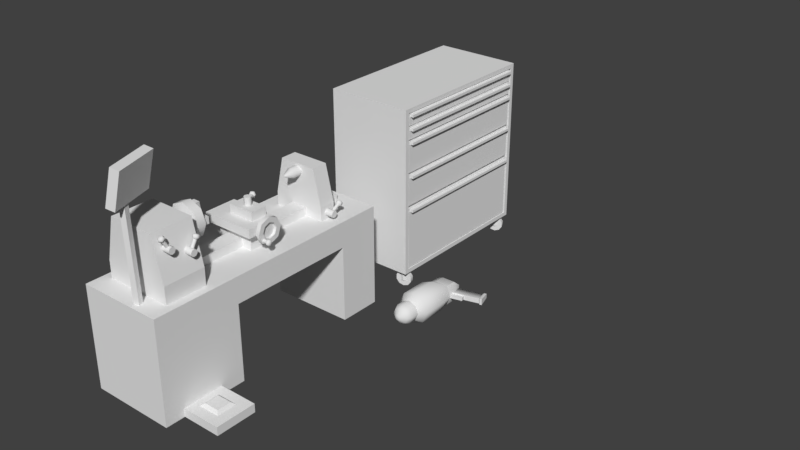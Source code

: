 # Source: Lathe.blend  (saved by Blender 2.77.0; exported with 4.5.12 LTS)
import bpy
from mathutils import Matrix  # noqa: F401  (used for matrix-valued properties, if any)

bpy.ops.wm.read_factory_settings(use_empty=True)
scene = bpy.context.scene
scene.name = 'Scene'

# ---- collections
col_collection_1 = bpy.data.collections.new('Collection 1'); scene.collection.children.link(col_collection_1)

# ---- materials (node trees are filled in below, after node groups)
mat_material = bpy.data.materials.new('Material')
mat_material.alpha_threshold = 0.0
mat_material.use_transparent_shadow = False
mat_material.roughness = 0.5
mat_material.line_color = (0.0, 0.0, 0.0, 1.0)

# ---- material node trees

# ---- world
world_world = bpy.data.worlds.new('World'); scene.world = world_world
world_world.color = (0.05088, 0.05088, 0.05088)
world_world.use_sun_shadow = False
world_world.sun_shadow_jitter_overblur = 0.0
world_world.cycles.sampling_method = 'MANUAL'

# ---- meshes
me_cube_001 = bpy.data.meshes.new('Cube.001')
me_cube_001.from_pydata([(-0.75, -1.0, -1.0), (-0.75, -1.0, 1.0), (-0.75, 1.0, -1.0), (-0.75, 1.0, 1.0), (1.0, -1.0, -1.0), (1.0, -1.0, 1.0), (1.0, 1.0, -1.0), (1.0, 1.0, 1.0), (1.0, 0.95, 0.95), (1.0, 0.95, -0.95), (1.0, -0.95, 0.95), (1.0, -0.95, -0.95), (0.9167, 0.95, 0.95), (0.9167, 0.95, -0.95), (0.9167, -0.95, 0.95), (0.9167, -0.95, -0.95), (0.9167, 0.931, -0.1976), (0.9167, 0.931, -0.9424), (0.9167, -0.931, -0.1976), (0.9167, -0.931, -0.9424), (0.9833, 0.931, -0.1976), (0.9833, 0.931, -0.9424), (0.9833, -0.931, -0.1976), (0.9833, -0.931, -0.9424), (0.9833, 0.9124, -0.2076), (0.9833, -0.9124, -0.2076), (1.05, 0.9124, -0.2076), (1.05, -0.9124, -0.2076), (0.9833, 0.9124, -0.2376), (0.9833, -0.9124, -0.2376), (1.05, 0.9124, -0.2376), (1.05, -0.9124, -0.2376), (0.9167, 0.931, 0.2162), (0.9167, 0.931, -0.1562), (0.9167, -0.931, 0.2162), (0.9167, -0.931, -0.1562), (0.9833, 0.931, 0.2162), (0.9833, 0.931, -0.1562), (0.9833, -0.931, 0.2162), (0.9833, -0.931, -0.1562), (0.9833, 0.9124, 0.2074), (0.9833, -0.9124, 0.2074), (1.05, 0.9124, 0.2074), (1.05, -0.9124, 0.2074), (0.9833, 0.9124, 0.1774), (0.9833, -0.9124, 0.1774), (1.05, 0.9124, 0.1774), (1.05, -0.9124, 0.1774), (0.9167, 0.931, 0.6162), (0.9167, 0.931, 0.2438), (0.9167, -0.931, 0.6162), (0.9167, -0.931, 0.2438), (0.9833, 0.931, 0.6162), (0.9833, 0.931, 0.2438), (0.9833, -0.931, 0.6162), (0.9833, -0.931, 0.2438), (0.9833, 0.9124, 0.6074), (0.9833, -0.9124, 0.6074), (1.05, 0.9124, 0.6074), (1.05, -0.9124, 0.6074), (0.9833, 0.9124, 0.5774), (0.9833, -0.9124, 0.5774), (1.05, 0.9124, 0.5774), (1.05, -0.9124, 0.5774), (0.9167, 0.931, 0.7845), (0.9167, 0.931, 0.6355), (0.9167, -0.931, 0.7845), (0.9167, -0.931, 0.6355), (0.9833, 0.931, 0.7845), (0.9833, 0.931, 0.6355), (0.9833, -0.931, 0.7845), (0.9833, -0.931, 0.6355), (0.9167, 0.931, 0.9445), (0.9167, 0.931, 0.7955), (0.9167, -0.931, 0.9445), (0.9167, -0.931, 0.7955), (0.9833, 0.931, 0.9445), (0.9833, 0.931, 0.7955), (0.9833, -0.931, 0.9445), (0.9833, -0.931, 0.7955), (0.9833, 0.9124, 0.7674), (0.9833, -0.9124, 0.7674), (1.05, 0.9124, 0.7674), (1.05, -0.9124, 0.7674), (0.9833, 0.9124, 0.7374), (0.9833, -0.9124, 0.7374), (1.05, 0.9124, 0.7374), (1.05, -0.9124, 0.7374), (0.9833, 0.9124, 0.9274), (0.9833, -0.9124, 0.9274), (1.05, 0.9124, 0.9274), (1.05, -0.9124, 0.9274), (0.9833, 0.9124, 0.8974), (0.9833, -0.9124, 0.8974), (1.05, 0.9124, 0.8974), (1.05, -0.9124, 0.8974), (0.8274, 0.9235, -1.013), (0.8559, 0.8765, -1.013), (0.9158, 0.9428, -1.031), (0.9443, 0.8958, -1.031), (0.9704, 0.9547, -1.079), (0.9989, 0.9077, -1.079), (0.9704, 0.9547, -1.139), (0.9989, 0.9077, -1.139), (0.9158, 0.9428, -1.187), (0.9443, 0.8958, -1.187), (0.8274, 0.9235, -1.205), (0.8559, 0.8765, -1.205), (0.739, 0.9042, -1.187), (0.7675, 0.8572, -1.187), (0.6844, 0.8923, -1.139), (0.7129, 0.8453, -1.139), (0.6844, 0.8923, -1.079), (0.7129, 0.8453, -1.079), (0.739, 0.9042, -1.031), (0.7675, 0.8572, -1.031), (0.8189, 0.9376, -1.134), (0.8189, 0.9376, -0.9988), (0.86, 0.9385, -1.134), (0.86, 0.9385, -0.9988), (0.8942, 0.9246, -1.134), (0.8942, 0.9246, -0.9988), (0.9083, 0.9014, -1.134), (0.9083, 0.9014, -0.9988), (0.8969, 0.8776, -1.134), (0.8969, 0.8776, -0.9988), (0.8645, 0.8624, -1.134), (0.8645, 0.8624, -0.9988), (0.8233, 0.8615, -1.134), (0.8233, 0.8615, -0.9988), (0.7891, 0.8754, -1.134), (0.7891, 0.8754, -0.9988), (0.775, 0.8986, -1.134), (0.775, 0.8986, -0.9988), (0.7864, 0.9224, -1.134), (0.7864, 0.9224, -0.9988), (0.8274, 0.9235, -1.013), (0.8559, 0.8765, -1.013), (0.9158, 0.9428, -1.031), (0.9443, 0.8958, -1.031), (0.9704, 0.9547, -1.079), (0.9989, 0.9077, -1.079), (0.9704, 0.9547, -1.139), (0.9989, 0.9077, -1.139), (0.9158, 0.9428, -1.187), (0.9443, 0.8958, -1.187), (0.8274, 0.9235, -1.205), (0.8559, 0.8765, -1.205), (0.739, 0.9042, -1.187), (0.7675, 0.8572, -1.187), (0.6844, 0.8923, -1.139), (0.7129, 0.8453, -1.139), (0.6844, 0.8923, -1.079), (0.7129, 0.8453, -1.079), (0.739, 0.9042, -1.031), (0.7675, 0.8572, -1.031), (-0.5917, 0.925, -1.013), (-0.5917, 0.875, -1.013), (-0.4976, 0.925, -1.031), (-0.4976, 0.875, -1.031), (-0.4395, 0.925, -1.079), (-0.4395, 0.875, -1.079), (-0.4395, 0.925, -1.139), (-0.4395, 0.875, -1.139), (-0.4976, 0.925, -1.187), (-0.4976, 0.875, -1.187), (-0.5917, 0.925, -1.205), (-0.5917, 0.875, -1.205), (-0.6857, 0.925, -1.187), (-0.6857, 0.875, -1.187), (-0.7438, 0.925, -1.139), (-0.7438, 0.875, -1.139), (-0.7438, 0.925, -1.079), (-0.7438, 0.875, -1.079), (-0.6857, 0.925, -1.031), (-0.6857, 0.875, -1.031), (-0.5917, 0.94, -1.134), (-0.5917, 0.94, -0.9988), (-0.5525, 0.9324, -1.134), (-0.5525, 0.9324, -0.9988), (-0.5283, 0.9124, -1.134), (-0.5283, 0.9124, -0.9988), (-0.5283, 0.8876, -1.134), (-0.5283, 0.8876, -0.9988), (-0.5525, 0.8676, -1.134), (-0.5525, 0.8676, -0.9988), (-0.5917, 0.86, -1.134), (-0.5917, 0.86, -0.9988), (-0.6309, 0.8676, -1.134), (-0.6309, 0.8676, -0.9988), (-0.6551, 0.8876, -1.134), (-0.6551, 0.8876, -0.9988), (-0.6551, 0.9124, -1.134), (-0.6551, 0.9124, -0.9988), (-0.6309, 0.9324, -1.134), (-0.6309, 0.9324, -0.9988), (-0.5917, 0.925, -1.013), (-0.5917, 0.875, -1.013), (-0.4976, 0.925, -1.031), (-0.4976, 0.875, -1.031), (-0.4395, 0.925, -1.079), (-0.4395, 0.875, -1.079), (-0.4395, 0.925, -1.139), (-0.4395, 0.875, -1.139), (-0.4976, 0.925, -1.187), (-0.4976, 0.875, -1.187), (-0.5917, 0.925, -1.205), (-0.5917, 0.875, -1.205), (-0.6857, 0.925, -1.187), (-0.6857, 0.875, -1.187), (-0.7438, 0.925, -1.139), (-0.7438, 0.875, -1.139), (-0.7438, 0.925, -1.079), (-0.7438, 0.875, -1.079), (-0.6857, 0.925, -1.031), (-0.6857, 0.875, -1.031), (0.833, -0.8755, -1.013), (0.8503, -0.9245, -1.013), (0.925, -0.8638, -1.031), (0.9423, -0.9127, -1.031), (0.9818, -0.8566, -1.079), (0.9992, -0.9055, -1.079), (0.9818, -0.8566, -1.139), (0.9992, -0.9055, -1.139), (0.925, -0.8638, -1.187), (0.9423, -0.9127, -1.187), (0.833, -0.8755, -1.205), (0.8503, -0.9245, -1.205), (0.741, -0.8873, -1.187), (0.7583, -0.9362, -1.187), (0.6842, -0.8945, -1.139), (0.7015, -0.9434, -1.139), (0.6842, -0.8945, -1.079), (0.7015, -0.9434, -1.079), (0.741, -0.8873, -1.031), (0.7583, -0.9362, -1.031), (0.8278, -0.8609, -1.134), (0.8278, -0.8609, -0.9988), (0.8688, -0.8635, -1.134), (0.8688, -0.8635, -0.9988), (0.8994, -0.88, -1.134), (0.8994, -0.88, -0.9988), (0.908, -0.9042, -1.134), (0.908, -0.9042, -0.9988), (0.8912, -0.9268, -1.134), (0.8912, -0.9268, -0.9988), (0.8555, -0.9391, -1.134), (0.8555, -0.9391, -0.9988), (0.8146, -0.9365, -1.134), (0.8146, -0.9365, -0.9988), (0.7839, -0.92, -1.134), (0.7839, -0.92, -0.9988), (0.7754, -0.8958, -1.134), (0.7754, -0.8958, -0.9988), (0.7921, -0.8732, -1.134), (0.7921, -0.8732, -0.9988), (0.833, -0.8755, -1.013), (0.8503, -0.9245, -1.013), (0.925, -0.8638, -1.031), (0.9423, -0.9127, -1.031), (0.9818, -0.8566, -1.079), (0.9992, -0.9055, -1.079), (0.9818, -0.8566, -1.139), (0.9992, -0.9055, -1.139), (0.925, -0.8638, -1.187), (0.9423, -0.9127, -1.187), (0.833, -0.8755, -1.205), (0.8503, -0.9245, -1.205), (0.741, -0.8873, -1.187), (0.7583, -0.9362, -1.187), (0.6842, -0.8945, -1.139), (0.7015, -0.9434, -1.139), (0.6842, -0.8945, -1.079), (0.7015, -0.9434, -1.079), (0.741, -0.8873, -1.031), (0.7583, -0.9362, -1.031), (-0.5859, -0.8752, -1.013), (-0.5975, -0.9248, -1.013), (-0.4927, -0.8831, -1.031), (-0.5043, -0.9326, -1.031), (-0.4352, -0.888, -1.079), (-0.4468, -0.9375, -1.079), (-0.4352, -0.888, -1.139), (-0.4468, -0.9375, -1.139), (-0.4927, -0.8831, -1.187), (-0.5043, -0.9326, -1.187), (-0.5859, -0.8752, -1.205), (-0.5975, -0.9248, -1.205), (-0.679, -0.8674, -1.187), (-0.6906, -0.9169, -1.187), (-0.7366, -0.8625, -1.139), (-0.7482, -0.912, -1.139), (-0.7366, -0.8625, -1.079), (-0.7482, -0.912, -1.079), (-0.679, -0.8674, -1.031), (-0.6906, -0.9169, -1.031), (-0.5824, -0.8604, -1.134), (-0.5824, -0.8604, -0.9988), (-0.5454, -0.8712, -1.134), (-0.5454, -0.8712, -0.9988), (-0.526, -0.8931, -1.134), (-0.526, -0.8931, -0.9988), (-0.5317, -0.9175, -1.134), (-0.5317, -0.9175, -0.9988), (-0.5604, -0.9353, -1.134), (-0.5604, -0.9353, -0.9988), (-0.6009, -0.9396, -1.134), (-0.6009, -0.9396, -0.9988), (-0.638, -0.9288, -1.134), (-0.638, -0.9288, -0.9988), (-0.6573, -0.9069, -1.134), (-0.6573, -0.9069, -0.9988), (-0.6516, -0.8825, -1.134), (-0.6516, -0.8825, -0.9988), (-0.623, -0.8647, -1.134), (-0.623, -0.8647, -0.9988), (-0.5859, -0.8752, -1.013), (-0.5975, -0.9248, -1.013), (-0.4927, -0.8831, -1.031), (-0.5043, -0.9326, -1.031), (-0.4352, -0.888, -1.079), (-0.4468, -0.9375, -1.079), (-0.4352, -0.888, -1.139), (-0.4468, -0.9375, -1.139), (-0.4927, -0.8831, -1.187), (-0.5043, -0.9326, -1.187), (-0.5859, -0.8752, -1.205), (-0.5975, -0.9248, -1.205), (-0.679, -0.8674, -1.187), (-0.6906, -0.9169, -1.187), (-0.7366, -0.8625, -1.139), (-0.7482, -0.912, -1.139), (-0.7366, -0.8625, -1.079), (-0.7482, -0.912, -1.079), (-0.679, -0.8674, -1.031), (-0.6906, -0.9169, -1.031)], [], [(1, 3, 2, 0), (3, 7, 6, 2), (4, 6, 9, 11), (5, 1, 0, 4), (0, 2, 6, 4), (5, 7, 3, 1), (10, 11, 15, 14), (7, 5, 10, 8), (6, 7, 8, 9), (5, 4, 11, 10), (12, 14, 15, 13), (9, 8, 12, 13), (11, 9, 13, 15), (8, 10, 14, 12), (20, 22, 23, 21), (18, 19, 23, 22), (17, 16, 20, 21), (19, 17, 21, 23), (16, 18, 22, 20), (24, 25, 27, 26), (28, 30, 31, 29), (26, 30, 28, 24), (27, 31, 30, 26), (25, 29, 31, 27), (36, 38, 39, 37), (34, 35, 39, 38), (33, 32, 36, 37), (35, 33, 37, 39), (32, 34, 38, 36), (40, 41, 43, 42), (44, 46, 47, 45), (42, 46, 44, 40), (43, 47, 46, 42), (41, 45, 47, 43), (52, 54, 55, 53), (50, 51, 55, 54), (49, 48, 52, 53), (51, 49, 53, 55), (48, 50, 54, 52), (56, 57, 59, 58), (60, 62, 63, 61), (58, 62, 60, 56), (59, 63, 62, 58), (57, 61, 63, 59), (68, 70, 71, 69), (66, 67, 71, 70), (65, 64, 68, 69), (67, 65, 69, 71), (64, 66, 70, 68), (76, 78, 79, 77), (74, 75, 79, 78), (73, 72, 76, 77), (75, 73, 77, 79), (72, 74, 78, 76), (80, 81, 83, 82), (84, 86, 87, 85), (82, 86, 84, 80), (83, 87, 86, 82), (81, 85, 87, 83), (88, 89, 91, 90), (92, 94, 95, 93), (90, 94, 92, 88), (91, 95, 94, 90), (89, 93, 95, 91), (99, 97, 115, 113, 111, 109, 107, 105, 103, 101), (96, 98, 100, 102, 104, 106, 108, 110, 112, 114), (116, 117, 119, 118), (118, 119, 121, 120), (120, 121, 123, 122), (122, 123, 125, 124), (124, 125, 127, 126), (126, 127, 129, 128), (128, 129, 131, 130), (130, 131, 133, 132), (119, 117, 135, 133, 131, 129, 127, 125, 123, 121), (132, 133, 135, 134), (134, 135, 117, 116), (116, 118, 120, 122, 124, 126, 128, 130, 132, 134), (136, 137, 139, 138), (138, 139, 141, 140), (140, 141, 143, 142), (142, 143, 145, 144), (144, 145, 147, 146), (146, 147, 149, 148), (148, 149, 151, 150), (150, 151, 153, 152), (152, 153, 155, 154), (154, 155, 137, 136), (159, 157, 175, 173, 171, 169, 167, 165, 163, 161), (156, 158, 160, 162, 164, 166, 168, 170, 172, 174), (176, 177, 179, 178), (178, 179, 181, 180), (180, 181, 183, 182), (182, 183, 185, 184), (184, 185, 187, 186), (186, 187, 189, 188), (188, 189, 191, 190), (190, 191, 193, 192), (179, 177, 195, 193, 191, 189, 187, 185, 183, 181), (192, 193, 195, 194), (194, 195, 177, 176), (176, 178, 180, 182, 184, 186, 188, 190, 192, 194), (196, 197, 199, 198), (198, 199, 201, 200), (200, 201, 203, 202), (202, 203, 205, 204), (204, 205, 207, 206), (206, 207, 209, 208), (208, 209, 211, 210), (210, 211, 213, 212), (212, 213, 215, 214), (214, 215, 197, 196), (219, 217, 235, 233, 231, 229, 227, 225, 223, 221), (216, 218, 220, 222, 224, 226, 228, 230, 232, 234), (236, 237, 239, 238), (238, 239, 241, 240), (240, 241, 243, 242), (242, 243, 245, 244), (244, 245, 247, 246), (246, 247, 249, 248), (248, 249, 251, 250), (250, 251, 253, 252), (239, 237, 255, 253, 251, 249, 247, 245, 243, 241), (252, 253, 255, 254), (254, 255, 237, 236), (236, 238, 240, 242, 244, 246, 248, 250, 252, 254), (256, 257, 259, 258), (258, 259, 261, 260), (260, 261, 263, 262), (262, 263, 265, 264), (264, 265, 267, 266), (266, 267, 269, 268), (268, 269, 271, 270), (270, 271, 273, 272), (272, 273, 275, 274), (274, 275, 257, 256), (279, 277, 295, 293, 291, 289, 287, 285, 283, 281), (276, 278, 280, 282, 284, 286, 288, 290, 292, 294), (296, 297, 299, 298), (298, 299, 301, 300), (300, 301, 303, 302), (302, 303, 305, 304), (304, 305, 307, 306), (306, 307, 309, 308), (308, 309, 311, 310), (310, 311, 313, 312), (299, 297, 315, 313, 311, 309, 307, 305, 303, 301), (312, 313, 315, 314), (314, 315, 297, 296), (296, 298, 300, 302, 304, 306, 308, 310, 312, 314), (316, 317, 319, 318), (318, 319, 321, 320), (320, 321, 323, 322), (322, 323, 325, 324), (324, 325, 327, 326), (326, 327, 329, 328), (328, 329, 331, 330), (330, 331, 333, 332), (332, 333, 335, 334), (334, 335, 317, 316)])
me_cube_001.polygons.foreach_set('use_smooth', [0, 0, 0, 0, 0, 0, 0, 0, 0, 0, 0, 0, 0, 0, 0, 0, 0, 0, 0, 0, 0, 0, 0, 0, 0, 0, 0, 0, 0, 0, 0, 0, 0, 0, 0, 0, 0, 0, 0, 0, 0, 0, 0, 0, 0, 0, 0, 0, 0, 0, 0, 0, 0, 0, 0, 0, 0, 0, 0, 0, 0, 0, 0, 0, 0, 0, 0, 0, 0, 0, 0, 0, 0, 0, 0, 0, 0, 0, 1, 1, 1, 1, 1, 1, 1, 1, 1, 1, 0, 0, 0, 0, 0, 0, 0, 0, 0, 0, 0, 0, 0, 0, 1, 1, 1, 1, 1, 1, 1, 1, 1, 1, 0, 0, 0, 0, 0, 0, 0, 0, 0, 0, 0, 0, 0, 0, 1, 1, 1, 1, 1, 1, 1, 1, 1, 1, 0, 0, 0, 0, 0, 0, 0, 0, 0, 0, 0, 0, 0, 0, 1, 1, 1, 1, 1, 1, 1, 1, 1, 1])
_uv = me_cube_001.uv_layers.new(name='UVMap')
_uv.uv.foreach_set('vector', [0.1242, 0.828, 0.248, 0.828, 0.248, 0.9518, 0.1242, 0.9518, 0.1242, 0.828, 0.248, 0.828, 0.248, 0.9518, 0.1242, 0.9518, 0.1176, 0.8632, 0.1879, 0.8632, 0.1879, 0.9336, 0.1176, 0.9336, 0.1242, 0.828, 0.248, 0.828, 0.248, 0.9518, 0.1242, 0.9518, 0.1242, 0.828, 0.248, 0.828, 0.248, 0.9518, 0.1242, 0.9518, 0.1242, 0.828, 0.248, 0.828, 0.248, 0.9518, 0.1242, 0.9518, 0.3108, 0.6674, 0.3605, 0.6674, 0.3605, 0.7171, 0.3108, 0.7171, 0.1176, 0.8632, 0.1879, 0.8632, 0.1879, 0.9336, 0.1176, 0.9336, 0.1176, 0.8632, 0.1879, 0.8632, 0.1879, 0.9336, 0.1176, 0.9336, 0.1176, 0.8632, 0.1879, 0.8632, 0.1879, 0.9336, 0.1176, 0.9336, 0.2321, 0.6584, 0.2625, 0.6584, 0.2625, 0.6888, 0.2321, 0.6888, 0.3108, 0.6674, 0.3605, 0.6674, 0.3605, 0.7171, 0.3108, 0.7171, 0.3108, 0.6674, 0.3605, 0.6674, 0.3605, 0.7171, 0.3108, 0.7171, 0.3108, 0.6674, 0.3605, 0.6674, 0.3605, 0.7171, 0.3108, 0.7171, 0.05407, 0.8354, 0.1522, 0.8354, 0.1522, 0.9335, 0.05407, 0.9335, 0.05407, 0.8354, 0.1522, 0.8354, 0.1522, 0.9335, 0.05407, 0.9335, 0.05407, 0.8354, 0.1522, 0.8354, 0.1522, 0.9335, 0.05407, 0.9335, 0.05407, 0.8354, 0.1522, 0.8354, 0.1522, 0.9335, 0.05407, 0.9335, 0.05407, 0.8354, 0.1522, 0.8354, 0.1522, 0.9335, 0.05407, 0.9335, 0.7712, 0.7015, 0.9666, 0.7015, 0.9666, 0.8969, 0.7712, 0.8969, 0.7712, 0.7015, 0.9666, 0.7015, 0.9666, 0.8969, 0.7712, 0.8969, 0.7712, 0.7015, 0.9666, 0.7015, 0.9666, 0.8969, 0.7712, 0.8969, 0.7712, 0.7015, 0.9666, 0.7015, 0.9666, 0.8969, 0.7712, 0.8969, 0.7712, 0.7015, 0.9666, 0.7015, 0.9666, 0.8969, 0.7712, 0.8969, 0.05407, 0.8354, 0.1522, 0.8354, 0.1522, 0.9335, 0.05407, 0.9335, 0.05407, 0.8354, 0.1522, 0.8354, 0.1522, 0.9335, 0.05407, 0.9335, 0.05407, 0.8354, 0.1522, 0.8354, 0.1522, 0.9335, 0.05407, 0.9335, 0.05407, 0.8354, 0.1522, 0.8354, 0.1522, 0.9335, 0.05407, 0.9335, 0.05407, 0.8354, 0.1522, 0.8354, 0.1522, 0.9335, 0.05407, 0.9335, 0.7712, 0.7015, 0.9666, 0.7015, 0.9666, 0.8969, 0.7712, 0.8969, 0.7712, 0.7015, 0.9666, 0.7015, 0.9666, 0.8969, 0.7712, 0.8969, 0.7712, 0.7015, 0.9666, 0.7015, 0.9666, 0.8969, 0.7712, 0.8969, 0.7712, 0.7015, 0.9666, 0.7015, 0.9666, 0.8969, 0.7712, 0.8969, 0.7712, 0.7015, 0.9666, 0.7015, 0.9666, 0.8969, 0.7712, 0.8969, 0.05407, 0.8354, 0.1522, 0.8354, 0.1522, 0.9335, 0.05407, 0.9335, 0.05407, 0.8354, 0.1522, 0.8354, 0.1522, 0.9335, 0.05407, 0.9335, 0.05407, 0.8354, 0.1522, 0.8354, 0.1522, 0.9335, 0.05407, 0.9335, 0.05407, 0.8354, 0.1522, 0.8354, 0.1522, 0.9335, 0.05407, 0.9335, 0.05407, 0.8354, 0.1522, 0.8354, 0.1522, 0.9335, 0.05407, 0.9335, 0.7712, 0.7015, 0.9666, 0.7015, 0.9666, 0.8969, 0.7712, 0.8969, 0.7712, 0.7015, 0.9666, 0.7015, 0.9666, 0.8969, 0.7712, 0.8969, 0.7712, 0.7015, 0.9666, 0.7015, 0.9666, 0.8969, 0.7712, 0.8969, 0.7712, 0.7015, 0.9666, 0.7015, 0.9666, 0.8969, 0.7712, 0.8969, 0.7712, 0.7015, 0.9666, 0.7015, 0.9666, 0.8969, 0.7712, 0.8969, 0.05407, 0.8354, 0.1522, 0.8354, 0.1522, 0.9335, 0.05407, 0.9335, 0.05407, 0.8354, 0.1522, 0.8354, 0.1522, 0.9335, 0.05407, 0.9335, 0.05407, 0.8354, 0.1522, 0.8354, 0.1522, 0.9335, 0.05407, 0.9335, 0.05407, 0.8354, 0.1522, 0.8354, 0.1522, 0.9335, 0.05407, 0.9335, 0.05407, 0.8354, 0.1522, 0.8354, 0.1522, 0.9335, 0.05407, 0.9335, 0.05407, 0.8354, 0.1522, 0.8354, 0.1522, 0.9335, 0.05407, 0.9335, 0.05407, 0.8354, 0.1522, 0.8354, 0.1522, 0.9335, 0.05407, 0.9335, 0.05407, 0.8354, 0.1522, 0.8354, 0.1522, 0.9335, 0.05407, 0.9335, 0.05407, 0.8354, 0.1522, 0.8354, 0.1522, 0.9335, 0.05407, 0.9335, 0.05407, 0.8354, 0.1522, 0.8354, 0.1522, 0.9335, 0.05407, 0.9335, 0.7712, 0.7015, 0.9666, 0.7015, 0.9666, 0.8969, 0.7712, 0.8969, 0.7712, 0.7015, 0.9666, 0.7015, 0.9666, 0.8969, 0.7712, 0.8969, 0.7712, 0.7015, 0.9666, 0.7015, 0.9666, 0.8969, 0.7712, 0.8969, 0.7712, 0.7015, 0.9666, 0.7015, 0.9666, 0.8969, 0.7712, 0.8969, 0.7712, 0.7015, 0.9666, 0.7015, 0.9666, 0.8969, 0.7712, 0.8969, 0.7712, 0.7015, 0.9666, 0.7015, 0.9666, 0.8969, 0.7712, 0.8969, 0.7712, 0.7015, 0.9666, 0.7015, 0.9666, 0.8969, 0.7712, 0.8969, 0.7712, 0.7015, 0.9666, 0.7015, 0.9666, 0.8969, 0.7712, 0.8969, 0.7712, 0.7015, 0.9666, 0.7015, 0.9666, 0.8969, 0.7712, 0.8969, 0.7712, 0.7015, 0.9666, 0.7015, 0.9666, 0.8969, 0.7712, 0.8969, 0.4523, 0.7582, 0.4805, 0.749, 0.4979, 0.7251, 0.4979, 0.6955, 0.4805, 0.6716, 0.4523, 0.6624, 0.4242, 0.6716, 0.4068, 0.6955, 0.4068, 0.7251, 0.4242, 0.749, 0.4523, 0.7582, 0.4805, 0.749, 0.4979, 0.7251, 0.4979, 0.6955, 0.4805, 0.6716, 0.4523, 0.6624, 0.4242, 0.6716, 0.4068, 0.6955, 0.4068, 0.7251, 0.4242, 0.749, 0.3789, 0.8036, 0.5622, 0.8036, 0.5622, 0.987, 0.3789, 0.987, 0.3789, 0.8036, 0.5622, 0.8036, 0.5622, 0.987, 0.3789, 0.987, 0.3789, 0.8036, 0.5622, 0.8036, 0.5622, 0.987, 0.3789, 0.987, 0.3789, 0.8036, 0.5622, 0.8036, 0.5622, 0.987, 0.3789, 0.987, 0.3789, 0.8036, 0.5622, 0.8036, 0.5622, 0.987, 0.3789, 0.987, 0.3789, 0.8036, 0.5622, 0.8036, 0.5622, 0.987, 0.3789, 0.987, 0.3789, 0.8036, 0.5622, 0.8036, 0.5622, 0.987, 0.3789, 0.987, 0.3789, 0.8036, 0.5622, 0.8036, 0.5622, 0.987, 0.3789, 0.987, 0.4705, 0.987, 0.5244, 0.9695, 0.5577, 0.9236, 0.5577, 0.867, 0.5244, 0.8211, 0.4705, 0.8036, 0.4167, 0.8211, 0.3834, 0.867, 0.3834, 0.9236, 0.4167, 0.9695, 0.3789, 0.8036, 0.5622, 0.8036, 0.5622, 0.987, 0.3789, 0.987, 0.3789, 0.8036, 0.5622, 0.8036, 0.5622, 0.987, 0.3789, 0.987, 0.4705, 0.987, 0.5244, 0.9695, 0.5577, 0.9236, 0.5577, 0.867, 0.5244, 0.8211, 0.4705, 0.8036, 0.4167, 0.8211, 0.3834, 0.867, 0.3834, 0.9236, 0.4167, 0.9695, 0.5096, 0.6671, 0.5937, 0.6671, 0.5937, 0.7512, 0.5096, 0.7512, 0.5096, 0.6671, 0.5937, 0.6671, 0.5937, 0.7512, 0.5096, 0.7512, 0.5096, 0.6671, 0.5937, 0.6671, 0.5937, 0.7512, 0.5096, 0.7512, 0.5096, 0.6671, 0.5937, 0.6671, 0.5937, 0.7512, 0.5096, 0.7512, 0.5096, 0.6671, 0.5937, 0.6671, 0.5937, 0.7512, 0.5096, 0.7512, 0.5096, 0.6671, 0.5937, 0.6671, 0.5937, 0.7512, 0.5096, 0.7512, 0.5096, 0.6671, 0.5937, 0.6671, 0.5937, 0.7512, 0.5096, 0.7512, 0.5096, 0.6671, 0.5937, 0.6671, 0.5937, 0.7512, 0.5096, 0.7512, 0.5096, 0.6671, 0.5937, 0.6671, 0.5937, 0.7512, 0.5096, 0.7512, 0.5096, 0.6671, 0.5937, 0.6671, 0.5937, 0.7512, 0.5096, 0.7512, 0.4523, 0.7582, 0.4805, 0.749, 0.4979, 0.7251, 0.4979, 0.6955, 0.4805, 0.6716, 0.4523, 0.6624, 0.4242, 0.6716, 0.4068, 0.6955, 0.4068, 0.7251, 0.4242, 0.749, 0.4523, 0.7582, 0.4805, 0.749, 0.4979, 0.7251, 0.4979, 0.6955, 0.4805, 0.6716, 0.4523, 0.6624, 0.4242, 0.6716, 0.4068, 0.6955, 0.4068, 0.7251, 0.4242, 0.749, 0.3789, 0.8036, 0.5622, 0.8036, 0.5622, 0.987, 0.3789, 0.987, 0.3789, 0.8036, 0.5622, 0.8036, 0.5622, 0.987, 0.3789, 0.987, 0.3789, 0.8036, 0.5622, 0.8036, 0.5622, 0.987, 0.3789, 0.987, 0.3789, 0.8036, 0.5622, 0.8036, 0.5622, 0.987, 0.3789, 0.987, 0.3789, 0.8036, 0.5622, 0.8036, 0.5622, 0.987, 0.3789, 0.987, 0.3789, 0.8036, 0.5622, 0.8036, 0.5622, 0.987, 0.3789, 0.987, 0.3789, 0.8036, 0.5622, 0.8036, 0.5622, 0.987, 0.3789, 0.987, 0.3789, 0.8036, 0.5622, 0.8036, 0.5622, 0.987, 0.3789, 0.987, 0.4705, 0.987, 0.5244, 0.9695, 0.5577, 0.9236, 0.5577, 0.867, 0.5244, 0.8211, 0.4705, 0.8036, 0.4167, 0.8211, 0.3834, 0.867, 0.3834, 0.9236, 0.4167, 0.9695, 0.3789, 0.8036, 0.5622, 0.8036, 0.5622, 0.987, 0.3789, 0.987, 0.3789, 0.8036, 0.5622, 0.8036, 0.5622, 0.987, 0.3789, 0.987, 0.4705, 0.987, 0.5244, 0.9695, 0.5577, 0.9236, 0.5577, 0.867, 0.5244, 0.8211, 0.4705, 0.8036, 0.4167, 0.8211, 0.3834, 0.867, 0.3834, 0.9236, 0.4167, 0.9695, 0.5096, 0.6671, 0.5937, 0.6671, 0.5937, 0.7512, 0.5096, 0.7512, 0.5096, 0.6671, 0.5937, 0.6671, 0.5937, 0.7512, 0.5096, 0.7512, 0.5096, 0.6671, 0.5937, 0.6671, 0.5937, 0.7512, 0.5096, 0.7512, 0.5096, 0.6671, 0.5937, 0.6671, 0.5937, 0.7512, 0.5096, 0.7512, 0.5096, 0.6671, 0.5937, 0.6671, 0.5937, 0.7512, 0.5096, 0.7512, 0.5096, 0.6671, 0.5937, 0.6671, 0.5937, 0.7512, 0.5096, 0.7512, 0.5096, 0.6671, 0.5937, 0.6671, 0.5937, 0.7512, 0.5096, 0.7512, 0.5096, 0.6671, 0.5937, 0.6671, 0.5937, 0.7512, 0.5096, 0.7512, 0.5096, 0.6671, 0.5937, 0.6671, 0.5937, 0.7512, 0.5096, 0.7512, 0.5096, 0.6671, 0.5937, 0.6671, 0.5937, 0.7512, 0.5096, 0.7512, 0.4523, 0.7582, 0.4805, 0.749, 0.4979, 0.7251, 0.4979, 0.6955, 0.4805, 0.6716, 0.4523, 0.6624, 0.4242, 0.6716, 0.4068, 0.6955, 0.4068, 0.7251, 0.4242, 0.749, 0.4523, 0.7582, 0.4805, 0.749, 0.4979, 0.7251, 0.4979, 0.6955, 0.4805, 0.6716, 0.4523, 0.6624, 0.4242, 0.6716, 0.4068, 0.6955, 0.4068, 0.7251, 0.4242, 0.749, 0.3789, 0.8036, 0.5622, 0.8036, 0.5622, 0.987, 0.3789, 0.987, 0.3789, 0.8036, 0.5622, 0.8036, 0.5622, 0.987, 0.3789, 0.987, 0.3789, 0.8036, 0.5622, 0.8036, 0.5622, 0.987, 0.3789, 0.987, 0.3789, 0.8036, 0.5622, 0.8036, 0.5622, 0.987, 0.3789, 0.987, 0.3789, 0.8036, 0.5622, 0.8036, 0.5622, 0.987, 0.3789, 0.987, 0.3789, 0.8036, 0.5622, 0.8036, 0.5622, 0.987, 0.3789, 0.987, 0.3789, 0.8036, 0.5622, 0.8036, 0.5622, 0.987, 0.3789, 0.987, 0.3789, 0.8036, 0.5622, 0.8036, 0.5622, 0.987, 0.3789, 0.987, 0.4705, 0.987, 0.5244, 0.9695, 0.5577, 0.9236, 0.5577, 0.867, 0.5244, 0.8211, 0.4705, 0.8036, 0.4167, 0.8211, 0.3834, 0.867, 0.3834, 0.9236, 0.4167, 0.9695, 0.3789, 0.8036, 0.5622, 0.8036, 0.5622, 0.987, 0.3789, 0.987, 0.3789, 0.8036, 0.5622, 0.8036, 0.5622, 0.987, 0.3789, 0.987, 0.4705, 0.987, 0.5244, 0.9695, 0.5577, 0.9236, 0.5577, 0.867, 0.5244, 0.8211, 0.4705, 0.8036, 0.4167, 0.8211, 0.3834, 0.867, 0.3834, 0.9236, 0.4167, 0.9695, 0.5096, 0.6671, 0.5937, 0.6671, 0.5937, 0.7512, 0.5096, 0.7512, 0.5096, 0.6671, 0.5937, 0.6671, 0.5937, 0.7512, 0.5096, 0.7512, 0.5096, 0.6671, 0.5937, 0.6671, 0.5937, 0.7512, 0.5096, 0.7512, 0.5096, 0.6671, 0.5937, 0.6671, 0.5937, 0.7512, 0.5096, 0.7512, 0.5096, 0.6671, 0.5937, 0.6671, 0.5937, 0.7512, 0.5096, 0.7512, 0.5096, 0.6671, 0.5937, 0.6671, 0.5937, 0.7512, 0.5096, 0.7512, 0.5096, 0.6671, 0.5937, 0.6671, 0.5937, 0.7512, 0.5096, 0.7512, 0.5096, 0.6671, 0.5937, 0.6671, 0.5937, 0.7512, 0.5096, 0.7512, 0.5096, 0.6671, 0.5937, 0.6671, 0.5937, 0.7512, 0.5096, 0.7512, 0.5096, 0.6671, 0.5937, 0.6671, 0.5937, 0.7512, 0.5096, 0.7512, 0.4523, 0.7582, 0.4805, 0.749, 0.4979, 0.7251, 0.4979, 0.6955, 0.4805, 0.6716, 0.4523, 0.6624, 0.4242, 0.6716, 0.4068, 0.6955, 0.4068, 0.7251, 0.4242, 0.749, 0.4523, 0.7582, 0.4805, 0.749, 0.4979, 0.7251, 0.4979, 0.6955, 0.4805, 0.6716, 0.4523, 0.6624, 0.4242, 0.6716, 0.4068, 0.6955, 0.4068, 0.7251, 0.4242, 0.749, 0.3789, 0.8036, 0.5622, 0.8036, 0.5622, 0.987, 0.3789, 0.987, 0.3789, 0.8036, 0.5622, 0.8036, 0.5622, 0.987, 0.3789, 0.987, 0.3789, 0.8036, 0.5622, 0.8036, 0.5622, 0.987, 0.3789, 0.987, 0.3789, 0.8036, 0.5622, 0.8036, 0.5622, 0.987, 0.3789, 0.987, 0.3789, 0.8036, 0.5622, 0.8036, 0.5622, 0.987, 0.3789, 0.987, 0.3789, 0.8036, 0.5622, 0.8036, 0.5622, 0.987, 0.3789, 0.987, 0.3789, 0.8036, 0.5622, 0.8036, 0.5622, 0.987, 0.3789, 0.987, 0.3789, 0.8036, 0.5622, 0.8036, 0.5622, 0.987, 0.3789, 0.987, 0.4705, 0.987, 0.5244, 0.9695, 0.5577, 0.9236, 0.5577, 0.867, 0.5244, 0.8211, 0.4705, 0.8036, 0.4167, 0.8211, 0.3834, 0.867, 0.3834, 0.9236, 0.4167, 0.9695, 0.3789, 0.8036, 0.5622, 0.8036, 0.5622, 0.987, 0.3789, 0.987, 0.3789, 0.8036, 0.5622, 0.8036, 0.5622, 0.987, 0.3789, 0.987, 0.4705, 0.987, 0.5244, 0.9695, 0.5577, 0.9236, 0.5577, 0.867, 0.5244, 0.8211, 0.4705, 0.8036, 0.4167, 0.8211, 0.3834, 0.867, 0.3834, 0.9236, 0.4167, 0.9695, 0.5096, 0.6671, 0.5937, 0.6671, 0.5937, 0.7512, 0.5096, 0.7512, 0.5096, 0.6671, 0.5937, 0.6671, 0.5937, 0.7512, 0.5096, 0.7512, 0.5096, 0.6671, 0.5937, 0.6671, 0.5937, 0.7512, 0.5096, 0.7512, 0.5096, 0.6671, 0.5937, 0.6671, 0.5937, 0.7512, 0.5096, 0.7512, 0.5096, 0.6671, 0.5937, 0.6671, 0.5937, 0.7512, 0.5096, 0.7512, 0.5096, 0.6671, 0.5937, 0.6671, 0.5937, 0.7512, 0.5096, 0.7512, 0.5096, 0.6671, 0.5937, 0.6671, 0.5937, 0.7512, 0.5096, 0.7512, 0.5096, 0.6671, 0.5937, 0.6671, 0.5937, 0.7512, 0.5096, 0.7512, 0.5096, 0.6671, 0.5937, 0.6671, 0.5937, 0.7512, 0.5096, 0.7512, 0.5096, 0.6671, 0.5937, 0.6671, 0.5937, 0.7512, 0.5096, 0.7512])
me_cube_001.use_remesh_preserve_volume = False
me_cube_001.use_remesh_preserve_attributes = False
me_cube_001.use_mirror_vertex_groups = False
me_cube_001.update()
me_cylinder = bpy.data.meshes.new('Cylinder')
me_cylinder.from_pydata([(0.0, 0.15, -0.025), (0.0, 0.15, 0.225), (0.1061, 0.1061, -0.025), (0.1061, 0.1061, 0.225), (0.15, -6.557e-09, -0.025), (0.15, -2.166e-08, 0.225), (0.1061, -0.1061, -0.025), (0.1061, -0.1061, 0.225), (-1.311e-08, -0.15, -0.025), (-1.311e-08, -0.15, 0.225), (-0.1061, -0.1061, -0.025), (-0.1061, -0.1061, 0.225), (-0.15, 1.789e-09, -0.025), (-0.15, -1.331e-08, 0.225), (-0.1061, 0.1061, -0.025), (-0.1061, 0.1061, 0.225), (-0.02444, 0.0945, -0.125), (0.09546, 0.09546, -0.125), (0.135, -5.808e-09, -0.125), (0.09546, -0.09546, -0.125), (-0.02444, -0.0945, -0.125), (-0.09127, -0.06682, -0.125), (-0.1189, 2.31e-09, -0.125), (-0.09127, 0.06682, -0.125), (0.06788, 0.06788, 0.279), (-1.609e-09, 0.096, 0.279), (0.096, -2.13e-08, 0.279), (0.06788, -0.06788, 0.279), (-1e-08, -0.096, 0.279), (-0.06788, -0.06788, 0.279), (-0.096, -1.596e-08, 0.279), (-0.06788, 0.06788, 0.279), (-0.02444, 0.0945, -0.125), (0.09546, 0.09546, -0.125), (0.09546, -0.09546, -0.125), (-0.02444, -0.0945, -0.125), (-0.09127, -0.06682, -0.125), (-0.1189, 2.31e-09, -0.125), (-0.09127, 0.06682, -0.125), (-0.02444, 0.0945, -0.225), (0.09546, 0.09546, -0.225), (0.09546, -0.09546, -0.225), (-0.02444, -0.0945, -0.225), (-0.09127, -0.06682, -0.225), (-0.1189, 2.31e-09, -0.225), (-0.09127, 0.06682, -0.225), (0.05556, 0.02835, -0.305), (0.09546, 0.02864, -0.305), (0.09546, -1.948e-09, -0.305), (0.09546, -0.02864, -0.305), (0.05556, -0.02835, -0.305), (-0.01127, -0.02005, -0.305), (-0.03894, 4.868e-10, -0.305), (-0.01127, 0.02005, -0.305), (0.06788, 0.06788, 0.279), (-1.609e-09, 0.096, 0.279), (0.096, -2.13e-08, 0.279), (0.06788, -0.06788, 0.279), (-1e-08, -0.096, 0.279), (-0.06788, -0.06788, 0.279), (-0.096, -1.596e-08, 0.279), (-0.06788, 0.06788, 0.279), (0.06788, 0.06788, 0.359), (5.708e-09, 0.096, 0.359), (0.096, -2.13e-08, 0.359), (0.06788, -0.06788, 0.359), (-2.685e-09, -0.096, 0.359), (-0.06788, -0.06788, 0.359), (-0.096, -1.596e-08, 0.359), (-0.06788, 0.06788, 0.359), (0.05431, 0.05431, 0.399), (4.334e-09, 0.0768, 0.399), (0.0768, -2.027e-08, 0.399), (0.05431, -0.05431, 0.399), (-2.38e-09, -0.0768, 0.399), (-0.05431, -0.05431, 0.399), (-0.0768, -1.6e-08, 0.399), (-0.05431, 0.05431, 0.399), (0.01629, 0.01629, 0.439), (2.909e-09, 0.02304, 0.439), (0.02304, -1.783e-08, 0.439), (0.01629, -0.01629, 0.439), (8.944e-10, -0.02304, 0.439), (-0.01629, -0.01629, 0.439), (-0.02304, -1.655e-08, 0.439), (-0.01629, 0.01629, 0.439), (0.09546, 0.09546, -0.125), (0.135, -5.808e-09, -0.125), (0.09546, -0.09546, -0.125), (0.09546, 0.09546, -0.225), (0.135, -5.808e-09, -0.225), (0.09546, -0.09546, -0.225), (0.09546, 0.02864, -0.305), (0.09546, -1.948e-09, -0.305), (0.09546, -0.02864, -0.305), (0.07987, -0.025, -0.1538), (0.07987, 0.025, -0.1538), (0.05399, -0.0175, -0.2504), (0.05399, 0.0175, -0.2504), (0.3697, -0.025, -0.2314), (0.3697, 0.025, -0.2314), (0.3438, -0.0175, -0.328), (0.3438, 0.0175, -0.328), (0.3508, 0.021, -0.3402), (0.3508, -0.021, -0.3402), (0.3819, 0.03, -0.2243), (0.3819, -0.03, -0.2243), (0.3702, 0.021, -0.3454), (0.3702, -0.021, -0.3454), (0.4012, 0.03, -0.2295), (0.4012, -0.03, -0.2295), (0.1099, -0.0125, -0.1699), (0.1099, 0.0125, -0.1699), (0.2306, -0.0125, -0.2023), (0.2306, 0.0125, -0.2023), (0.1228, -0.0125, -0.1216), (0.1228, 0.0125, -0.1216), (0.2435, 0.0125, -0.154), (0.2435, -0.0125, -0.154), (0.07987, -0.025, -0.1538), (0.07987, 0.025, -0.1538), (0.05399, -0.0175, -0.2504), (0.05399, 0.0175, -0.2504), (0.3697, -0.025, -0.2314), (0.3697, 0.025, -0.2314), (0.3438, -0.0175, -0.328), (0.3438, 0.0175, -0.328)], [], [(0, 1, 3, 2), (2, 3, 5, 4), (4, 5, 7, 6), (6, 7, 9, 8), (8, 9, 11, 10), (10, 11, 13, 12), (11, 9, 28, 29), (12, 13, 15, 14), (14, 15, 1, 0), (6, 8, 20, 19), (12, 14, 23, 22), (2, 4, 18, 17), (8, 10, 21, 20), (14, 0, 16, 23), (0, 2, 17, 16), (4, 6, 19, 18), (10, 12, 22, 21), (1, 15, 31, 25), (3, 1, 25, 24), (7, 5, 26, 27), (13, 11, 29, 30), (9, 7, 27, 28), (15, 13, 30, 31), (5, 3, 24, 26), (45, 39, 46, 53), (37, 38, 45, 44), (35, 36, 43, 42), (32, 33, 40, 39), (38, 32, 39, 45), (36, 37, 44, 43), (34, 35, 42, 41), (46, 47, 48, 49, 50, 51, 52, 53), (43, 44, 52, 51), (41, 42, 50, 49), (44, 45, 53, 52), (42, 43, 51, 50), (39, 40, 47, 46), (61, 60, 68, 69), (66, 65, 73, 74), (59, 58, 66, 67), (57, 56, 64, 65), (54, 55, 63, 62), (55, 61, 69, 63), (60, 59, 67, 68), (58, 57, 65, 66), (56, 54, 62, 64), (71, 77, 85, 79), (64, 62, 70, 72), (69, 68, 76, 77), (67, 66, 74, 75), (65, 64, 72, 73), (62, 63, 71, 70), (63, 69, 77, 71), (68, 67, 75, 76), (78, 79, 85, 84, 83, 82, 81, 80), (76, 75, 83, 84), (74, 73, 81, 82), (72, 70, 78, 80), (77, 76, 84, 85), (75, 74, 82, 83), (73, 72, 80, 81), (70, 71, 79, 78), (86, 87, 90, 89), (87, 88, 91, 90), (89, 90, 92), (90, 94, 93), (94, 90, 91), (92, 90, 93), (96, 98, 97, 95), (99, 101, 104, 106), (100, 96, 95, 99), (106, 104, 108, 110), (102, 100, 105, 103), (101, 102, 103, 104), (100, 99, 106, 105), (107, 109, 110, 108), (103, 105, 109, 107), (105, 106, 110, 109), (104, 103, 107, 108), (114, 113, 111, 112), (117, 116, 115, 118), (111, 113, 118, 115), (113, 114, 117, 118), (114, 112, 116, 117), (112, 111, 115, 116), (122, 126, 125, 121), (119, 121, 125, 123), (124, 126, 122, 120)])
me_cylinder.polygons.foreach_set('use_smooth', [1, 1, 1, 1, 1, 1, 1, 1, 1, 1, 1, 1, 1, 1, 1, 1, 1, 1, 1, 1, 1, 1, 1, 1, 1, 1, 1, 1, 1, 1, 1, 1, 1, 1, 1, 1, 1, 1, 1, 1, 1, 1, 1, 1, 1, 1, 1, 1, 1, 1, 1, 1, 1, 1, 1, 1, 1, 1, 1, 1, 1, 1, 1, 1, 1, 1, 1, 1, 0, 0, 0, 0, 0, 0, 0, 0, 0, 0, 0, 0, 0, 0, 0, 0, 0, 1, 1, 1])
_uv = me_cylinder.uv_layers.new(name='UVMap')
_uv.uv.foreach_set('vector', [0.5362, 0.3639, 0.5362, 0.2097, 0.5862, 0.2097, 0.5862, 0.3639, 0.5862, 0.3639, 0.5862, 0.2097, 0.6571, 0.2097, 0.6571, 0.3639, 0.6571, 0.0555, 0.6571, 0.2097, 0.607, 0.2097, 0.607, 0.0555, 0.607, 0.0555, 0.607, 0.2097, 0.5362, 0.2097, 0.5362, 0.0555, 0.5362, 0.2264, 0.382, 0.2264, 0.382, 0.1764, 0.5362, 0.1764, 0.5362, 0.1764, 0.382, 0.1764, 0.382, 0.1056, 0.5362, 0.1056, 0.9081, 0.3615, 0.9079, 0.3632, 0.9069, 0.3627, 0.9071, 0.3618, 0.5362, 0.1056, 0.382, 0.1056, 0.382, 0.0555, 0.5362, 0.0555, 0.382, 0.3806, 0.382, 0.2264, 0.4528, 0.2264, 0.4528, 0.3806, 0.5829, 0.1509, 0.6025, 0.1387, 0.658, 0.1504, 0.5933, 0.1986, 0.5985, 0.09944, 0.5789, 0.09217, 0.5913, 0.04068, 0.6275, 0.06781, 0.9058, 0.1756, 0.9276, 0.1888, 0.9245, 0.2468, 0.8481, 0.2147, 0.6025, 0.1387, 0.6078, 0.1179, 0.6553, 0.1012, 0.658, 0.1504, 0.5789, 0.09217, 0.5586, 0.1002, 0.5377, 0.04068, 0.5913, 0.04068, 0.5586, 0.1002, 0.5494, 0.1217, 0.4825, 0.1209, 0.5377, 0.04068, 0.9276, 0.1888, 0.9517, 0.1807, 0.989, 0.2153, 0.9245, 0.2468, 0.6078, 0.1179, 0.5985, 0.09944, 0.6275, 0.06781, 0.6553, 0.1012, 0.904, 0.3607, 0.9054, 0.3597, 0.9057, 0.3608, 0.9049, 0.3613, 0.9037, 0.3625, 0.904, 0.3607, 0.9049, 0.3613, 0.9047, 0.3622, 0.9064, 0.3642, 0.9047, 0.3639, 0.9052, 0.363, 0.9061, 0.3632, 0.9072, 0.3601, 0.9081, 0.3615, 0.9071, 0.3618, 0.9066, 0.361, 0.9079, 0.3632, 0.9064, 0.3642, 0.9061, 0.3632, 0.9069, 0.3627, 0.9054, 0.3597, 0.9072, 0.3601, 0.9066, 0.361, 0.9057, 0.3608, 0.9047, 0.3639, 0.9037, 0.3625, 0.9047, 0.3622, 0.9052, 0.363, 0.5891, 0.07754, 0.5985, 0.08668, 0.5827, 0.109, 0.5806, 0.09498, 0.577, 0.05233, 0.5976, 0.05578, 0.5891, 0.07754, 0.5779, 0.07416, 0.5424, 0.06795, 0.5577, 0.0574, 0.5666, 0.07662, 0.5567, 0.08453, 0.616, 0.06749, 0.6377, 0.0967, 0.612, 0.1131, 0.5985, 0.08668, 0.5976, 0.05578, 0.616, 0.06749, 0.5985, 0.08668, 0.5891, 0.07754, 0.5577, 0.0574, 0.577, 0.05233, 0.5779, 0.07416, 0.5666, 0.07662, 0.5224, 0.09039, 0.5424, 0.06795, 0.5567, 0.08453, 0.5411, 0.1071, 0.5827, 0.109, 0.5833, 0.1195, 0.575, 0.1195, 0.5669, 0.1179, 0.5692, 0.108, 0.5733, 0.09475, 0.5771, 0.09045, 0.5806, 0.09498, 0.5666, 0.07662, 0.5779, 0.07416, 0.5771, 0.09045, 0.5733, 0.09475, 0.5411, 0.1071, 0.5567, 0.08453, 0.5692, 0.108, 0.5669, 0.1179, 0.5779, 0.07416, 0.5891, 0.07754, 0.5806, 0.09498, 0.5771, 0.09045, 0.5567, 0.08453, 0.5666, 0.07662, 0.5733, 0.09475, 0.5692, 0.108, 0.5985, 0.08668, 0.612, 0.1131, 0.5833, 0.1195, 0.5827, 0.109, 0.3737, 0.9198, 0.3738, 0.8615, 0.4179, 0.878, 0.4167, 0.9003, 0.4568, 0.8643, 0.4717, 0.881, 0.4604, 0.8856, 0.452, 0.8756, 0.415, 0.8202, 0.4733, 0.8202, 0.4568, 0.8643, 0.4345, 0.8631, 0.5146, 0.8615, 0.5146, 0.9198, 0.4705, 0.9032, 0.4717, 0.881, 0.4733, 0.9611, 0.415, 0.9611, 0.4316, 0.917, 0.4539, 0.9182, 0.415, 0.9611, 0.3737, 0.9198, 0.4167, 0.9003, 0.4316, 0.917, 0.3738, 0.8615, 0.415, 0.8202, 0.4345, 0.8631, 0.4179, 0.878, 0.4733, 0.8202, 0.5146, 0.8615, 0.4717, 0.881, 0.4568, 0.8643, 0.5146, 0.9198, 0.4733, 0.9611, 0.4539, 0.9182, 0.4705, 0.9032, 0.4363, 0.9057, 0.428, 0.8957, 0.44, 0.8917, 0.4419, 0.8943, 0.4705, 0.9032, 0.4539, 0.9182, 0.4492, 0.9068, 0.4592, 0.8985, 0.4167, 0.9003, 0.4179, 0.878, 0.4292, 0.8828, 0.428, 0.8957, 0.4345, 0.8631, 0.4568, 0.8643, 0.452, 0.8756, 0.4391, 0.8744, 0.4717, 0.881, 0.4705, 0.9032, 0.4592, 0.8985, 0.4604, 0.8856, 0.4539, 0.9182, 0.4316, 0.917, 0.4363, 0.9057, 0.4492, 0.9068, 0.4316, 0.917, 0.4167, 0.9003, 0.428, 0.8957, 0.4363, 0.9057, 0.4179, 0.878, 0.4345, 0.8631, 0.4391, 0.8744, 0.4292, 0.8828, 0.2359, 0.6824, 0.2327, 0.6819, 0.2308, 0.6793, 0.2313, 0.6761, 0.2339, 0.6741, 0.2371, 0.6746, 0.239, 0.6772, 0.2385, 0.6805, 0.4292, 0.8828, 0.4391, 0.8744, 0.4432, 0.8865, 0.4406, 0.8885, 0.452, 0.8756, 0.4604, 0.8856, 0.4483, 0.8896, 0.4464, 0.887, 0.4592, 0.8985, 0.4492, 0.9068, 0.4452, 0.8948, 0.4478, 0.8928, 0.428, 0.8957, 0.4292, 0.8828, 0.4406, 0.8885, 0.44, 0.8917, 0.4391, 0.8744, 0.452, 0.8756, 0.4464, 0.887, 0.4432, 0.8865, 0.4604, 0.8856, 0.4592, 0.8985, 0.4478, 0.8928, 0.4483, 0.8896, 0.4492, 0.9068, 0.4363, 0.9057, 0.4419, 0.8943, 0.4452, 0.8948, 0.9278, 0.2749, 0.9046, 0.2757, 0.9044, 0.2539, 0.9269, 0.2525, 0.9046, 0.2757, 0.8808, 0.2751, 0.8819, 0.252, 0.9044, 0.2539, 0.9269, 0.2525, 0.9044, 0.2539, 0.9112, 0.2345, 0.9044, 0.2539, 0.898, 0.2344, 0.9046, 0.2344, 0.898, 0.2344, 0.9044, 0.2539, 0.8819, 0.252, 0.9112, 0.2345, 0.9044, 0.2539, 0.9046, 0.2344, 0.7897, 0.9089, 0.7611, 0.9068, 0.7611, 0.8968, 0.7897, 0.8947, 0.4726, 0.1365, 0.5797, 0.1656, 0.5717, 0.1756, 0.4875, 0.1573, 0.9714, 0.2002, 0.8857, 0.2002, 0.8857, 0.186, 0.9714, 0.186, 0.4875, 0.1573, 0.5717, 0.1756, 0.5544, 0.1862, 0.5031, 0.1728, 0.5738, 0.2309, 0.4726, 0.2242, 0.4827, 0.2109, 0.5684, 0.2188, 0.5797, 0.1656, 0.5738, 0.2309, 0.5684, 0.2188, 0.5717, 0.1756, 0.4726, 0.2242, 0.4726, 0.1365, 0.4875, 0.1573, 0.4827, 0.2109, 0.5512, 0.2053, 0.499, 0.1984, 0.5031, 0.1728, 0.5544, 0.1862, 0.5684, 0.2188, 0.4827, 0.2109, 0.499, 0.1984, 0.5512, 0.2053, 0.4827, 0.2109, 0.4875, 0.1573, 0.5031, 0.1728, 0.499, 0.1984, 0.5717, 0.1756, 0.5684, 0.2188, 0.5512, 0.2053, 0.5544, 0.1862, 0.05489, 0.7605, 0.2431, 0.7605, 0.2431, 0.9487, 0.05489, 0.9487, 0.05489, 0.7605, 0.2431, 0.7605, 0.2431, 0.9487, 0.05489, 0.9487, 0.05489, 0.7605, 0.2431, 0.7605, 0.2431, 0.9487, 0.05489, 0.9487, 0.05489, 0.7605, 0.2431, 0.7605, 0.2431, 0.9487, 0.05489, 0.9487, 0.05489, 0.7605, 0.2431, 0.7605, 0.2431, 0.9487, 0.05489, 0.9487, 0.05489, 0.7605, 0.2431, 0.7605, 0.2431, 0.9487, 0.05489, 0.9487, 0.8792, 0.2468, 0.9461, 0.2468, 0.9461, 0.2546, 0.8792, 0.2546, 0.8792, 0.2769, 0.8792, 0.2546, 0.9461, 0.2546, 0.9461, 0.2769, 0.9461, 0.2244, 0.9461, 0.2468, 0.8792, 0.2468, 0.8792, 0.2244])
me_cylinder.use_remesh_preserve_volume = False
me_cylinder.use_remesh_preserve_attributes = False
me_cylinder.use_mirror_vertex_groups = False
me_cylinder.update()
me_cube = bpy.data.meshes.new('Cube')
me_cube.from_pydata([(1.0, 3.0, 0.0), (1.0, -3.0, 0.0), (-1.0, -3.0, 0.0), (-1.0, 3.0, 0.0), (1.0, 3.0, 2.4), (1.0, -3.0, 2.4), (-1.0, -3.0, 2.4), (-1.0, 3.0, 2.4), (0.8, -1.584, 2.4), (0.8, -2.544, 2.4), (-0.8, -2.544, 2.4), (-0.8, -1.584, 2.4), (0.8, -1.584, 2.8), (0.8, -2.544, 2.8), (-0.8, -1.584, 2.8), (-0.8, -2.544, 2.8), (0.56, -1.584, 3.8), (0.56, -2.544, 3.8), (-0.56, -1.584, 3.8), (-0.56, -2.544, 3.8), (0.2, 2.7, 2.6), (0.2, -1.584, 2.6), (-0.2, 2.7, 2.6), (-0.2, -1.584, 2.6), (-0.2, 2.7, 2.4), (-0.2, -1.584, 2.4), (0.2, -1.584, 2.4), (0.2, 2.7, 2.4), (1.341e-07, -1.384, 3.6), (0.1414, -1.384, 3.541), (0.2, -1.384, 3.4), (0.1414, -1.384, 3.259), (1.166e-07, -1.384, 3.2), (-0.1414, -1.384, 3.259), (-0.2, -1.384, 3.4), (-0.1414, -1.384, 3.541), (1.397e-07, -1.324, 3.8), (0.2828, -1.324, 3.683), (0.4, -1.324, 3.4), (0.2828, -1.324, 3.117), (1.047e-07, -1.324, 3.0), (-0.2828, -1.324, 3.117), (-0.4, -1.324, 3.4), (-0.2828, -1.324, 3.683), (1.397e-07, -1.124, 3.8), (0.2828, -1.124, 3.683), (0.4, -1.124, 3.4), (0.2828, -1.124, 3.117), (1.047e-07, -1.124, 3.0), (-0.2828, -1.124, 3.117), (-0.4, -1.124, 3.4), (-0.2828, -1.124, 3.683), (0.64, 2.128, 2.4), (0.64, 1.744, 2.4), (-0.64, 1.744, 2.4), (-0.64, 2.128, 2.4), (0.64, 2.128, 2.72), (0.64, 1.744, 2.72), (-0.64, 2.128, 2.72), (-0.64, 1.744, 2.72), (0.448, 2.128, 3.56), (0.448, 1.744, 3.56), (-0.448, 2.128, 3.56), (-0.448, 1.744, 3.56), (1.227e-07, 1.744, 3.52), (0.08485, 1.744, 3.485), (0.12, 1.744, 3.4), (0.08485, 1.744, 3.315), (1.123e-07, 1.744, 3.28), (-0.08485, 1.744, 3.315), (-0.12, 1.744, 3.4), (-0.08485, 1.744, 3.485), (1.227e-07, 1.544, 3.52), (0.08485, 1.544, 3.485), (0.12, 1.544, 3.4), (0.08485, 1.544, 3.315), (1.123e-07, 1.544, 3.28), (-0.08485, 1.544, 3.315), (-0.12, 1.544, 3.4), (-0.08485, 1.544, 3.485), (1.169e-07, 1.344, 3.424), (0.01697, 1.344, 3.417), (0.024, 1.344, 3.4), (0.01697, 1.344, 3.383), (1.148e-07, 1.344, 3.376), (-0.01697, 1.344, 3.383), (-0.024, 1.344, 3.4), (-0.01697, 1.344, 3.417), (1.169e-07, 1.344, 3.424), (0.01697, 1.344, 3.417), (0.024, 1.344, 3.4), (0.01697, 1.344, 3.383), (1.148e-07, 1.344, 3.376), (-0.01697, 1.344, 3.383), (-0.024, 1.344, 3.4), (-0.01697, 1.344, 3.417), (-0.032, -1.124, 3.519), (-0.08, -1.124, 3.719), (-0.032, -0.9243, 3.519), (-0.08, -0.9843, 3.719), (0.032, -1.124, 3.519), (0.08, -1.124, 3.719), (0.032, -0.9243, 3.519), (0.08, -0.9843, 3.719), (0.1186, -1.124, 3.432), (0.3186, -1.124, 3.48), (0.1186, -0.9243, 3.432), (0.3186, -0.9843, 3.48), (0.1186, -1.124, 3.368), (0.3186, -1.124, 3.32), (0.1186, -0.9243, 3.368), (0.3186, -0.9843, 3.32), (0.032, -1.124, 3.281), (0.08, -1.124, 3.081), (0.032, -0.9243, 3.281), (0.08, -0.9843, 3.081), (-0.032, -1.124, 3.281), (-0.08, -1.124, 3.081), (-0.032, -0.9243, 3.281), (-0.08, -0.9843, 3.081), (-0.1186, -1.124, 3.368), (-0.3186, -1.124, 3.32), (-0.1186, -0.9243, 3.368), (-0.3186, -0.9843, 3.32), (-0.1186, -1.124, 3.432), (-0.3186, -1.124, 3.48), (-0.1186, -0.9243, 3.432), (-0.3186, -0.9843, 3.48), (1.397e-07, -1.324, 3.8), (0.2828, -1.324, 3.683), (0.4, -1.324, 3.4), (0.2828, -1.324, 3.117), (1.047e-07, -1.324, 3.0), (-0.2828, -1.324, 3.117), (-0.4, -1.324, 3.4), (-0.2828, -1.324, 3.683), (1.397e-07, -1.124, 3.8), (0.2828, -1.124, 3.683), (0.4, -1.124, 3.4), (0.2828, -1.124, 3.117), (1.047e-07, -1.124, 3.0), (-0.2828, -1.124, 3.117), (-0.4, -1.124, 3.4), (-0.2828, -1.124, 3.683), (1.341e-07, -1.384, 3.6), (1.341e-07, -1.584, 3.6), (0.1414, -1.384, 3.541), (0.1414, -1.584, 3.541), (0.2, -1.384, 3.4), (0.2, -1.584, 3.4), (0.1414, -1.384, 3.259), (0.1414, -1.584, 3.259), (1.166e-07, -1.384, 3.2), (1.166e-07, -1.584, 3.2), (-0.1414, -1.384, 3.259), (-0.1414, -1.584, 3.259), (-0.2, -1.384, 3.4), (-0.2, -1.584, 3.4), (-0.1414, -1.384, 3.541), (-0.1414, -1.584, 3.541), (0.84, 2.016, 2.56), (0.64, 2.016, 2.56), (0.64, 1.992, 2.503), (0.84, 1.992, 2.503), (0.64, 1.936, 2.48), (0.84, 1.936, 2.48), (0.64, 1.879, 2.503), (0.84, 1.879, 2.503), (0.64, 1.856, 2.56), (0.84, 1.856, 2.56), (0.64, 1.879, 2.617), (0.84, 1.879, 2.617), (0.64, 1.936, 2.64), (0.84, 1.936, 2.64), (0.64, 1.992, 2.617), (0.84, 1.992, 2.617), (0.74, 1.998, 2.539), (0.74, 2.171, 2.639), (0.7746, 1.988, 2.556), (0.7746, 2.161, 2.656), (0.7746, 1.968, 2.591), (0.7746, 2.141, 2.691), (0.74, 1.958, 2.608), (0.74, 2.131, 2.708), (0.7054, 1.968, 2.591), (0.7054, 2.141, 2.691), (0.7054, 1.988, 2.556), (0.7054, 2.161, 2.656), (0.84, 2.016, 2.56), (0.84, 1.992, 2.503), (0.84, 1.936, 2.48), (0.84, 1.879, 2.503), (0.84, 1.856, 2.56), (0.84, 1.879, 2.617), (0.84, 1.936, 2.64), (0.84, 1.992, 2.617), (0.74, 2.171, 2.639), (0.7746, 2.161, 2.656), (0.7746, 2.141, 2.691), (0.74, 2.131, 2.708), (0.7054, 2.141, 2.691), (0.7054, 2.161, 2.656), (0.792, 2.183, 2.657), (0.74, 2.198, 2.631), (0.792, 2.153, 2.709), (0.74, 2.138, 2.735), (0.688, 2.153, 2.709), (0.688, 2.183, 2.657), (0.8024, 2.204, 2.662), (0.74, 2.222, 2.631), (0.8024, 2.168, 2.724), (0.74, 2.15, 2.756), (0.6776, 2.168, 2.724), (0.6776, 2.204, 2.662), (0.8024, 2.221, 2.672), (0.74, 2.239, 2.641), (0.8024, 2.185, 2.734), (0.74, 2.167, 2.766), (0.6776, 2.185, 2.734), (0.6776, 2.221, 2.672), (0.7961, 2.237, 2.685), (0.74, 2.253, 2.657), (0.7961, 2.204, 2.741), (0.74, 2.188, 2.769), (0.6839, 2.204, 2.741), (0.6839, 2.237, 2.685), (0.7826, 2.25, 2.702), (0.74, 2.262, 2.681), (0.7826, 2.225, 2.745), (0.74, 2.213, 2.766), (0.6973, 2.225, 2.745), (0.6973, 2.25, 2.702), (0.8776, -1.782, 3.274), (0.6776, -1.782, 3.274), (0.6776, -1.774, 3.214), (0.8776, -1.774, 3.214), (0.6776, -1.811, 3.165), (0.8776, -1.811, 3.165), (0.6776, -1.872, 3.157), (0.8776, -1.872, 3.157), (0.6776, -1.92, 3.194), (0.8776, -1.92, 3.194), (0.6776, -1.928, 3.255), (0.8776, -1.928, 3.255), (0.6776, -1.891, 3.304), (0.8776, -1.891, 3.304), (0.6776, -1.83, 3.312), (0.8776, -1.83, 3.312), (0.7776, -1.786, 3.247), (0.7776, -1.686, 3.42), (0.8122, -1.804, 3.257), (0.8122, -1.704, 3.43), (0.8122, -1.838, 3.277), (0.8122, -1.738, 3.45), (0.7776, -1.856, 3.287), (0.7776, -1.756, 3.46), (0.743, -1.838, 3.277), (0.743, -1.738, 3.45), (0.743, -1.804, 3.257), (0.743, -1.704, 3.43), (0.8776, -1.782, 3.274), (0.8776, -1.774, 3.214), (0.8776, -1.811, 3.165), (0.8776, -1.872, 3.157), (0.8776, -1.92, 3.194), (0.8776, -1.928, 3.255), (0.8776, -1.891, 3.304), (0.8776, -1.83, 3.312), (0.7776, -1.686, 3.42), (0.8122, -1.704, 3.43), (0.8122, -1.738, 3.45), (0.7776, -1.756, 3.46), (0.743, -1.738, 3.45), (0.743, -1.704, 3.43), (0.8296, -1.685, 3.443), (0.7776, -1.659, 3.428), (0.8296, -1.737, 3.473), (0.7776, -1.763, 3.488), (0.7256, -1.737, 3.473), (0.7256, -1.685, 3.443), (0.84, -1.67, 3.457), (0.7776, -1.639, 3.439), (0.84, -1.732, 3.493), (0.7776, -1.763, 3.511), (0.7153, -1.732, 3.493), (0.7153, -1.67, 3.457), (0.84, -1.66, 3.474), (0.7776, -1.629, 3.456), (0.84, -1.722, 3.51), (0.7776, -1.753, 3.528), (0.7153, -1.722, 3.51), (0.7153, -1.66, 3.474), (0.8337, -1.653, 3.493), (0.7776, -1.625, 3.477), (0.8337, -1.709, 3.526), (0.7776, -1.737, 3.542), (0.7215, -1.709, 3.526), (0.7215, -1.653, 3.493), (0.8203, -1.65, 3.515), (0.7776, -1.628, 3.502), (0.8203, -1.692, 3.539), (0.7776, -1.714, 3.551), (0.735, -1.692, 3.539), (0.735, -1.65, 3.515), (0.84, -2.312, 3.539), (0.64, -2.312, 3.539), (0.64, -2.255, 3.515), (0.84, -2.255, 3.515), (0.64, -2.232, 3.459), (0.84, -2.232, 3.459), (0.64, -2.255, 3.402), (0.84, -2.255, 3.402), (0.64, -2.312, 3.379), (0.84, -2.312, 3.379), (0.64, -2.368, 3.402), (0.84, -2.368, 3.402), (0.64, -2.392, 3.459), (0.84, -2.392, 3.459), (0.64, -2.368, 3.515), (0.84, -2.368, 3.515), (0.74, -2.29, 3.521), (0.74, -2.39, 3.694), (0.7746, -2.308, 3.511), (0.7746, -2.408, 3.684), (0.7746, -2.342, 3.491), (0.7746, -2.442, 3.664), (0.74, -2.36, 3.481), (0.74, -2.46, 3.654), (0.7054, -2.342, 3.491), (0.7054, -2.442, 3.664), (0.7054, -2.308, 3.511), (0.7054, -2.408, 3.684), (0.84, -2.312, 3.539), (0.84, -2.255, 3.515), (0.84, -2.232, 3.459), (0.84, -2.255, 3.402), (0.84, -2.312, 3.379), (0.84, -2.368, 3.402), (0.84, -2.392, 3.459), (0.84, -2.368, 3.515), (0.74, -2.39, 3.694), (0.7746, -2.408, 3.684), (0.7746, -2.442, 3.664), (0.74, -2.46, 3.654), (0.7054, -2.442, 3.664), (0.7054, -2.408, 3.684), (0.792, -2.409, 3.707), (0.74, -2.383, 3.722), (0.792, -2.461, 3.677), (0.74, -2.487, 3.662), (0.688, -2.461, 3.677), (0.688, -2.409, 3.707), (0.8024, -2.414, 3.727), (0.74, -2.383, 3.745), (0.8024, -2.476, 3.691), (0.74, -2.507, 3.673), (0.6776, -2.476, 3.691), (0.6776, -2.414, 3.727), (0.8024, -2.424, 3.744), (0.74, -2.393, 3.762), (0.8024, -2.486, 3.708), (0.74, -2.517, 3.69), (0.6776, -2.486, 3.708), (0.6776, -2.424, 3.744), (0.7961, -2.437, 3.76), (0.74, -2.409, 3.776), (0.7961, -2.493, 3.727), (0.74, -2.521, 3.711), (0.6839, -2.493, 3.727), (0.6839, -2.437, 3.76), (0.7826, -2.454, 3.773), (0.74, -2.432, 3.785), (0.7826, -2.496, 3.749), (0.74, -2.518, 3.736), (0.6973, -2.496, 3.749), (0.6973, -2.454, 3.773), (-0.02854, -2.222, 4.485), (0.3059, -3.224, 4.485), (0.1537, -2.161, 5.298), (0.4882, -3.163, 5.298), (0.1561, -2.16, 4.439), (0.4906, -3.162, 4.439), (0.3383, -2.1, 5.252), (0.6728, -3.101, 5.252), (0.2148, -2.798, 4.473), (0.2549, -2.918, 4.473), (0.3286, -2.76, 4.476), (0.3687, -2.88, 4.476), (0.271, -2.779, 2.396), (0.3112, -2.899, 2.396), (0.3848, -2.741, 2.4), (0.425, -2.861, 2.4), (0.9262, -1.584, 0.0), (0.9262, -2.544, 0.0), (0.9262, -1.584, 0.2), (0.9262, -2.544, 0.2), (1.926, -1.584, 0.0), (1.926, -2.544, 0.0), (1.926, -1.584, 0.2), (1.926, -2.544, 0.2), (1.176, -1.824, 0.2), (1.176, -2.304, 0.2), (1.676, -1.824, 0.2), (1.676, -2.304, 0.2), (1.251, -1.896, 0.26), (1.251, -2.232, 0.26), (1.601, -1.896, 0.26), (1.601, -2.232, 0.26), (0.448, 0.3, 2.4), (0.448, -0.084, 2.4), (-0.448, 0.3, 2.4), (-0.448, -0.084, 2.4), (0.448, 0.3, 2.8), (0.448, -0.084, 2.8), (-0.448, 0.3, 2.8), (-0.448, -0.084, 2.8), (0.6272, 0.492, 2.8), (0.6272, -0.276, 2.8), (-0.6272, 0.492, 2.8), (-0.6272, -0.276, 2.8), (0.6272, 0.492, 3.0), (0.6272, -0.276, 3.0), (-0.6272, 0.492, 3.0), (-0.6272, -0.276, 3.0), (0.4136, 0.4, 3.0), (0.4136, 0.016, 3.0), (-0.2136, 0.4, 3.0), (-0.2136, 0.016, 3.0), (0.4136, 0.4, 3.2), (0.4136, 0.016, 3.2), (-0.2136, 0.4, 3.2), (-0.2136, 0.016, 3.2), (0.09707, 0.2997, 3.39), (0.09707, 0.2997, 3.19), (0.1536, 0.2763, 3.19), (0.1536, 0.2763, 3.39), (0.1771, 0.2197, 3.19), (0.1771, 0.2197, 3.39), (0.1536, 0.1631, 3.19), (0.1536, 0.1631, 3.39), (0.09707, 0.1397, 3.19), (0.09707, 0.1397, 3.39), (0.0405, 0.1631, 3.19), (0.0405, 0.1631, 3.39), (0.01707, 0.2197, 3.19), (0.01707, 0.2197, 3.39), (0.0405, 0.2763, 3.19), (0.0405, 0.2763, 3.39), (0.1184, 0.282, 3.29), (0.01842, 0.4552, 3.29), (0.1011, 0.272, 3.325), (0.001104, 0.4452, 3.325), (0.06646, 0.252, 3.325), (-0.03354, 0.4252, 3.325), (0.04914, 0.242, 3.29), (-0.05086, 0.4152, 3.29), (0.06646, 0.252, 3.255), (-0.03354, 0.4252, 3.255), (0.1011, 0.272, 3.255), (0.001104, 0.4452, 3.255), (0.09707, 0.2997, 3.39), (0.1536, 0.2763, 3.39), (0.1771, 0.2197, 3.39), (0.1536, 0.1631, 3.39), (0.09707, 0.1397, 3.39), (0.0405, 0.1631, 3.39), (0.01707, 0.2197, 3.39), (0.0405, 0.2763, 3.39), (0.01842, 0.4552, 3.29), (0.001104, 0.4452, 3.325), (-0.03354, 0.4252, 3.325), (-0.05086, 0.4152, 3.29), (-0.03354, 0.4252, 3.255), (0.001104, 0.4452, 3.255), (-0.000236, 0.4675, 3.342), (0.02574, 0.4825, 3.29), (-0.0522, 0.4375, 3.342), (-0.07818, 0.4225, 3.29), (-0.0522, 0.4375, 3.238), (-0.000236, 0.4675, 3.238), (-0.00504, 0.4879, 3.352), (0.02614, 0.5059, 3.29), (-0.06739, 0.4519, 3.352), (-0.09857, 0.4339, 3.29), (-0.06739, 0.4519, 3.228), (-0.00504, 0.4879, 3.228), (-0.01504, 0.5052, 3.352), (0.01614, 0.5232, 3.29), (-0.07739, 0.4692, 3.352), (-0.1086, 0.4512, 3.29), (-0.07739, 0.4692, 3.228), (-0.01504, 0.5052, 3.228), (-0.02816, 0.5207, 3.346), (-9.798e-05, 0.5369, 3.29), (-0.08428, 0.4883, 3.346), (-0.1123, 0.4721, 3.29), (-0.08428, 0.4883, 3.234), (-0.02816, 0.5207, 3.234), (-0.04489, 0.5341, 3.333), (-0.02357, 0.5464, 3.29), (-0.08754, 0.5095, 3.333), (-0.1089, 0.4972, 3.29), (-0.08754, 0.5095, 3.247), (-0.04489, 0.5341, 3.247), (0.7172, 0.408, 2.9), (0.8172, 0.408, 2.9), (0.7172, 0.3201, 2.688), (0.8172, 0.3201, 2.688), (0.7172, 0.108, 2.6), (0.8172, 0.108, 2.6), (0.7172, -0.1041, 2.688), (0.8172, -0.1041, 2.688), (0.7172, -0.192, 2.9), (0.8172, -0.192, 2.9), (0.7172, -0.1041, 3.112), (0.8172, -0.1041, 3.112), (0.7172, 0.108, 3.2), (0.8172, 0.108, 3.2), (0.7172, 0.3201, 3.112), (0.8172, 0.3201, 3.112), (0.7172, 0.168, 2.9), (0.7172, 0.1504, 2.858), (0.7172, 0.108, 2.84), (0.7172, 0.06557, 2.858), (0.7172, 0.048, 2.9), (0.7172, 0.06557, 2.942), (0.7172, 0.108, 2.96), (0.7172, 0.1504, 2.942), (0.6272, 0.168, 2.9), (0.6272, 0.1504, 2.858), (0.6272, 0.108, 2.84), (0.6272, 0.06557, 2.858), (0.6272, 0.048, 2.9), (0.6272, 0.06557, 2.942), (0.6272, 0.108, 2.96), (0.6272, 0.1504, 2.942), (0.9072, -0.02041, 2.742), (0.9072, -0.03271, 2.712), (0.9072, -0.06241, 2.7), (0.9072, -0.09211, 2.712), (0.9072, -0.1044, 2.742), (0.9072, -0.09211, 2.772), (0.9072, -0.06241, 2.784), (0.9072, -0.03271, 2.772), (0.8172, -0.02041, 2.742), (0.8172, -0.03271, 2.712), (0.8172, -0.06241, 2.7), (0.8172, -0.09211, 2.712), (0.8172, -0.1044, 2.742), (0.8172, -0.09211, 2.772), (0.8172, -0.06241, 2.784), (0.8172, -0.03271, 2.772), (0.8949, -0.1026, 2.743), (0.8949, -0.08256, 2.777), (0.8949, -0.04256, 2.777), (0.8949, -0.02256, 2.743), (0.8949, -0.04256, 2.708), (0.8949, -0.08256, 2.708), (0.9149, -0.09256, 2.795), (0.9149, -0.1226, 2.743), (0.9149, -0.03256, 2.795), (0.9149, -0.002559, 2.743), (0.9149, -0.03256, 2.691), (0.9149, -0.09256, 2.691), (0.9349, -0.09856, 2.805), (0.9349, -0.1346, 2.743), (0.9349, -0.02656, 2.805), (0.9349, 0.009441, 2.743), (0.9349, -0.02656, 2.68), (0.9349, -0.09856, 2.68), (0.9549, -0.09856, 2.805), (0.9549, -0.1346, 2.743), (0.9549, -0.02656, 2.805), (0.9549, 0.009441, 2.743), (0.9549, -0.02656, 2.68), (0.9549, -0.09856, 2.68), (0.9749, -0.09496, 2.799), (0.9749, -0.1274, 2.743), (0.9749, -0.03016, 2.799), (0.9749, 0.002241, 2.743), (0.9749, -0.03016, 2.686), (0.9749, -0.09496, 2.686), (0.9949, -0.08718, 2.785), (0.9949, -0.1118, 2.743), (0.9949, -0.03793, 2.785), (0.9949, -0.01331, 2.743), (0.9949, -0.03793, 2.7), (0.9949, -0.08718, 2.7), (0.8172, 0.2353, 2.773), (0.8172, 0.288, 2.9), (0.8172, 0.108, 2.72), (0.8172, -0.01928, 2.773), (0.8172, -0.072, 2.9), (0.8172, -0.01928, 3.027), (0.8172, 0.108, 3.08), (0.8172, 0.2353, 3.027), (0.7572, 0.2353, 2.773), (0.7572, 0.288, 2.9), (0.7572, 0.108, 2.72), (0.7572, -0.01928, 2.773), (0.7572, -0.072, 2.9), (0.7572, -0.01928, 3.027), (0.7572, 0.108, 3.08), (0.7572, 0.2353, 3.027), (0.8172, 0.2353, 2.773), (0.8172, 0.288, 2.9), (0.8172, 0.108, 2.72), (0.8172, -0.01928, 2.773), (0.8172, -0.072, 2.9), (0.8172, -0.01928, 3.027), (0.8172, 0.108, 3.08), (0.8172, 0.2353, 3.027), (0.7572, 0.2353, 2.773), (0.7572, 0.288, 2.9), (0.7572, 0.108, 2.72), (0.7572, -0.01928, 2.773), (0.7572, -0.072, 2.9), (0.7572, -0.01928, 3.027), (0.7572, 0.108, 3.08), (0.7572, 0.2353, 3.027), (0.7172, 0.408, 2.9), (0.8172, 0.408, 2.9), (0.7172, 0.3201, 2.688), (0.8172, 0.3201, 2.688), (0.7172, 0.108, 2.6), (0.8172, 0.108, 2.6), (0.7172, -0.1041, 2.688), (0.8172, -0.1041, 2.688), (0.7172, -0.192, 2.9), (0.8172, -0.192, 2.9), (0.7172, -0.1041, 3.112), (0.8172, -0.1041, 3.112), (0.7172, 0.108, 3.2), (0.8172, 0.108, 3.2), (0.7172, 0.3201, 3.112), (0.8172, 0.3201, 3.112), (1.0, 2.0, 0.0), (1.0, -1.0, 0.0), (1.0, 3.0, 0.8), (1.0, 3.0, 1.6), (1.0, -3.0, 0.8), (1.0, -3.0, 1.6), (-1.0, -1.0, 0.0), (-1.0, 2.0, 0.0), (-1.0, -3.0, 0.8), (-1.0, -3.0, 1.6), (-1.0, 3.0, 0.8), (-1.0, 3.0, 1.6), (1.0, 2.0, 2.4), (1.0, -1.0, 2.4), (-1.0, -1.0, 2.4), (-1.0, 2.0, 2.4), (-1.0, -1.0, 0.8), (-1.0, 2.0, 0.8), (-1.0, -1.0, 1.8), (-1.0, 2.0, 1.8), (1.0, 2.0, 0.8), (1.0, -1.0, 0.8), (1.0, 2.0, 1.8), (1.0, -1.0, 1.8)], [], [(15, 13, 17, 19), (11, 10, 15, 14), (8, 11, 14, 12), (10, 9, 13, 15), (9, 8, 12, 13), (16, 18, 19, 17), (13, 12, 16, 17), (14, 15, 19, 18), (12, 14, 18, 16), (26, 27, 20, 21), (24, 25, 23, 22), (27, 24, 22, 20), (20, 22, 23, 21), (29, 30, 38, 37), (32, 33, 41, 40), (35, 28, 36, 43), (28, 29, 37, 36), (30, 31, 39, 38), (33, 34, 42, 41), (31, 32, 40, 39), (34, 35, 43, 42), (44, 45, 46, 47, 48, 49, 50, 51), (59, 57, 61, 63), (55, 54, 59, 58), (52, 55, 58, 56), (54, 53, 57, 59), (53, 52, 56, 57), (60, 62, 63, 61), (57, 56, 60, 61), (58, 59, 63, 62), (56, 58, 62, 60), (88, 95, 94, 93, 92, 91, 90, 89), (74, 73, 81, 82), (64, 71, 79, 72), (70, 69, 77, 78), (68, 67, 75, 76), (66, 65, 73, 74), (71, 70, 78, 79), (69, 68, 76, 77), (67, 66, 74, 75), (65, 64, 72, 73), (79, 78, 86, 87), (77, 76, 84, 85), (75, 74, 82, 83), (73, 72, 80, 81), (72, 79, 87, 80), (78, 77, 85, 86), (76, 75, 83, 84), (97, 99, 98, 96), (99, 103, 102, 98), (103, 101, 100, 102), (105, 107, 106, 104), (96, 98, 102, 100), (101, 103, 99, 97), (107, 111, 110, 106), (111, 109, 108, 110), (104, 106, 110, 108), (109, 111, 107, 105), (113, 115, 114, 112), (115, 119, 118, 114), (119, 117, 116, 118), (112, 114, 118, 116), (117, 119, 115, 113), (121, 123, 122, 120), (123, 127, 126, 122), (127, 125, 124, 126), (120, 122, 126, 124), (125, 127, 123, 121), (132, 133, 141, 140), (130, 131, 139, 138), (128, 129, 137, 136), (135, 128, 136, 143), (133, 134, 142, 141), (131, 132, 140, 139), (129, 130, 138, 137), (134, 135, 143, 142), (144, 145, 147, 146), (146, 147, 149, 148), (148, 149, 151, 150), (150, 151, 153, 152), (152, 153, 155, 154), (154, 155, 157, 156), (156, 157, 159, 158), (158, 159, 145, 144), (170, 171, 173, 172), (168, 169, 171, 170), (166, 167, 169, 168), (189, 188, 195, 194, 193, 192, 191, 190), (164, 165, 167, 166), (174, 175, 160, 161), (162, 163, 165, 164), (161, 160, 163, 162), (172, 173, 175, 174), (176, 177, 179, 178), (178, 179, 181, 180), (180, 181, 183, 182), (182, 183, 185, 184), (184, 185, 187, 186), (186, 187, 177, 176), (197, 198, 199, 200, 201, 196), (207, 206, 212, 213), (196, 201, 207, 203), (200, 199, 205, 206), (198, 197, 202, 204), (201, 200, 206, 207), (199, 198, 204, 205), (197, 196, 203, 202), (209, 213, 219, 215), (205, 204, 210, 211), (202, 203, 209, 208), (203, 207, 213, 209), (206, 205, 211, 212), (204, 202, 208, 210), (219, 218, 224, 225), (212, 211, 217, 218), (210, 208, 214, 216), (213, 212, 218, 219), (211, 210, 216, 217), (208, 209, 215, 214), (221, 225, 231, 227), (217, 216, 222, 223), (214, 215, 221, 220), (215, 219, 225, 221), (218, 217, 223, 224), (216, 214, 220, 222), (226, 227, 231, 230, 229, 228), (224, 223, 229, 230), (222, 220, 226, 228), (225, 224, 230, 231), (223, 222, 228, 229), (220, 221, 227, 226), (242, 243, 245, 244), (240, 241, 243, 242), (238, 239, 241, 240), (261, 260, 267, 266, 265, 264, 263, 262), (236, 237, 239, 238), (246, 247, 232, 233), (234, 235, 237, 236), (233, 232, 235, 234), (244, 245, 247, 246), (248, 249, 251, 250), (250, 251, 253, 252), (252, 253, 255, 254), (254, 255, 257, 256), (256, 257, 259, 258), (258, 259, 249, 248), (269, 270, 271, 272, 273, 268), (279, 278, 284, 285), (268, 273, 279, 275), (272, 271, 277, 278), (270, 269, 274, 276), (273, 272, 278, 279), (271, 270, 276, 277), (269, 268, 275, 274), (281, 285, 291, 287), (277, 276, 282, 283), (274, 275, 281, 280), (275, 279, 285, 281), (278, 277, 283, 284), (276, 274, 280, 282), (291, 290, 296, 297), (284, 283, 289, 290), (282, 280, 286, 288), (285, 284, 290, 291), (283, 282, 288, 289), (280, 281, 287, 286), (293, 297, 303, 299), (289, 288, 294, 295), (286, 287, 293, 292), (287, 291, 297, 293), (290, 289, 295, 296), (288, 286, 292, 294), (298, 299, 303, 302, 301, 300), (296, 295, 301, 302), (294, 292, 298, 300), (297, 296, 302, 303), (295, 294, 300, 301), (292, 293, 299, 298), (314, 315, 317, 316), (312, 313, 315, 314), (310, 311, 313, 312), (333, 332, 339, 338, 337, 336, 335, 334), (308, 309, 311, 310), (318, 319, 304, 305), (306, 307, 309, 308), (305, 304, 307, 306), (316, 317, 319, 318), (320, 321, 323, 322), (322, 323, 325, 324), (324, 325, 327, 326), (326, 327, 329, 328), (328, 329, 331, 330), (330, 331, 321, 320), (341, 342, 343, 344, 345, 340), (351, 350, 356, 357), (340, 345, 351, 347), (344, 343, 349, 350), (342, 341, 346, 348), (345, 344, 350, 351), (343, 342, 348, 349), (341, 340, 347, 346), (353, 357, 363, 359), (349, 348, 354, 355), (346, 347, 353, 352), (347, 351, 357, 353), (350, 349, 355, 356), (348, 346, 352, 354), (363, 362, 368, 369), (356, 355, 361, 362), (354, 352, 358, 360), (357, 356, 362, 363), (355, 354, 360, 361), (352, 353, 359, 358), (365, 369, 375, 371), (361, 360, 366, 367), (358, 359, 365, 364), (359, 363, 369, 365), (362, 361, 367, 368), (360, 358, 364, 366), (370, 371, 375, 374, 373, 372), (368, 367, 373, 374), (366, 364, 370, 372), (369, 368, 374, 375), (367, 366, 372, 373), (364, 365, 371, 370), (377, 379, 378, 376), (381, 380, 382, 383), (376, 378, 382, 380), (378, 379, 383, 382), (379, 377, 381, 383), (377, 376, 380, 381), (385, 387, 386, 384), (658, 659, 654, 655), (384, 386, 390, 388), (385, 384, 388, 389), (387, 385, 389, 391), (386, 387, 391, 390), (397, 396, 398, 399), (394, 395, 399, 398), (392, 394, 398, 396), (395, 393, 397, 399), (404, 405, 407, 406), (401, 403, 407, 405), (400, 401, 405, 404), (402, 400, 404, 406), (403, 402, 406, 407), (415, 413, 417, 419), (408, 410, 414, 412), (411, 409, 413, 415), (409, 408, 412, 413), (410, 411, 415, 414), (417, 416, 420, 421), (413, 412, 416, 417), (414, 415, 419, 418), (412, 414, 418, 416), (423, 421, 425, 427), (418, 419, 423, 422), (416, 418, 422, 420), (419, 417, 421, 423), (427, 425, 429, 431), (421, 420, 424, 425), (422, 423, 427, 426), (420, 422, 426, 424), (428, 430, 431, 429), (425, 424, 428, 429), (426, 427, 431, 430), (424, 426, 430, 428), (442, 443, 445, 444), (440, 441, 443, 442), (438, 439, 441, 440), (461, 460, 467, 466, 465, 464, 463, 462), (436, 437, 439, 438), (446, 447, 432, 433), (434, 435, 437, 436), (433, 432, 435, 434), (444, 445, 447, 446), (448, 449, 451, 450), (450, 451, 453, 452), (452, 453, 455, 454), (454, 455, 457, 456), (456, 457, 459, 458), (458, 459, 449, 448), (469, 470, 471, 472, 473, 468), (479, 478, 484, 485), (468, 473, 479, 475), (472, 471, 477, 478), (470, 469, 474, 476), (473, 472, 478, 479), (471, 470, 476, 477), (469, 468, 475, 474), (481, 485, 491, 487), (477, 476, 482, 483), (474, 475, 481, 480), (475, 479, 485, 481), (478, 477, 483, 484), (476, 474, 480, 482), (491, 490, 496, 497), (484, 483, 489, 490), (482, 480, 486, 488), (485, 484, 490, 491), (483, 482, 488, 489), (480, 481, 487, 486), (493, 497, 503, 499), (489, 488, 494, 495), (486, 487, 493, 492), (487, 491, 497, 493), (490, 489, 495, 496), (488, 486, 492, 494), (498, 499, 503, 502, 501, 500), (496, 495, 501, 502), (494, 492, 498, 500), (497, 496, 502, 503), (495, 494, 500, 501), (492, 493, 499, 498), (517, 515, 593, 594), (504, 506, 508, 510, 512, 514, 516, 518), (520, 521, 529, 528), (527, 520, 528, 535), (525, 526, 534, 533), (523, 524, 532, 531), (521, 522, 530, 529), (526, 527, 535, 534), (524, 525, 533, 532), (522, 523, 531, 530), (536, 537, 545, 544), (543, 536, 544, 551), (541, 542, 550, 549), (539, 540, 548, 547), (537, 538, 546, 545), (542, 543, 551, 550), (540, 541, 549, 548), (538, 539, 547, 546), (563, 562, 568, 569), (552, 557, 563, 559), (556, 555, 561, 562), (554, 553, 558, 560), (557, 556, 562, 563), (555, 554, 560, 561), (553, 552, 559, 558), (565, 569, 575, 571), (561, 560, 566, 567), (558, 559, 565, 564), (559, 563, 569, 565), (562, 561, 567, 568), (560, 558, 564, 566), (575, 574, 580, 581), (568, 567, 573, 574), (566, 564, 570, 572), (569, 568, 574, 575), (567, 566, 572, 573), (564, 565, 571, 570), (577, 581, 587, 583), (573, 572, 578, 579), (570, 571, 577, 576), (571, 575, 581, 577), (574, 573, 579, 580), (572, 570, 576, 578), (582, 583, 587, 586, 585, 584), (580, 579, 585, 586), (578, 576, 582, 584), (581, 580, 586, 587), (579, 578, 584, 585), (576, 577, 583, 582), (513, 511, 591, 592), (519, 517, 594, 595), (509, 507, 588, 590), (515, 513, 592, 593), (505, 519, 595, 589), (507, 505, 589, 588), (511, 509, 590, 591), (596, 597, 603, 602, 601, 600, 599, 598), (604, 605, 613, 612), (605, 611, 619, 613), (610, 609, 617, 618), (608, 607, 615, 616), (606, 604, 612, 614), (611, 610, 618, 619), (609, 608, 616, 617), (607, 606, 614, 615), (620, 621, 623, 622), (622, 623, 625, 624), (624, 625, 627, 626), (626, 627, 629, 628), (628, 629, 631, 630), (630, 631, 633, 632), (632, 633, 635, 634), (634, 635, 621, 620), (654, 659, 657, 637, 642, 652), (655, 653, 643, 636, 656, 658), (654, 650, 651, 655), (638, 0, 3, 646, 647, 7, 4, 639), (2, 644, 645, 6, 650, 654, 652, 642), (655, 651, 7, 647, 646, 3, 643, 653), (659, 649, 5, 641, 640, 1, 637, 657), (658, 648, 649, 659), (0, 638, 639, 4, 648, 658, 656, 636), (641, 5, 6, 645, 644, 2, 1, 640), (650, 6, 5, 649, 648, 4, 7, 651)])
me_cube.polygons.foreach_set('use_smooth', [0, 0, 0, 0, 0, 0, 0, 0, 0, 0, 0, 0, 0, 1, 1, 1, 1, 1, 1, 1, 1, 0, 0, 0, 0, 0, 0, 0, 0, 0, 0, 1, 1, 1, 1, 1, 1, 1, 1, 1, 1, 1, 1, 1, 1, 1, 1, 1, 0, 0, 0, 0, 0, 0, 0, 0, 0, 0, 0, 0, 0, 0, 0, 0, 0, 0, 0, 0, 1, 1, 1, 1, 1, 1, 1, 1, 1, 1, 1, 1, 1, 1, 1, 1, 1, 1, 1, 0, 1, 1, 1, 1, 1, 1, 1, 1, 1, 1, 1, 1, 1, 1, 1, 1, 1, 1, 1, 1, 1, 1, 1, 1, 1, 1, 1, 1, 1, 1, 1, 1, 1, 1, 1, 1, 1, 1, 1, 1, 1, 1, 1, 1, 1, 1, 0, 1, 1, 1, 1, 1, 1, 1, 1, 1, 1, 1, 1, 1, 1, 1, 1, 1, 1, 1, 1, 1, 1, 1, 1, 1, 1, 1, 1, 1, 1, 1, 1, 1, 1, 1, 1, 1, 1, 1, 1, 1, 1, 1, 1, 1, 1, 0, 1, 1, 1, 1, 1, 1, 1, 1, 1, 1, 1, 1, 1, 1, 1, 1, 1, 1, 1, 1, 1, 1, 1, 1, 1, 1, 1, 1, 1, 1, 1, 1, 1, 1, 1, 1, 1, 1, 1, 1, 1, 1, 1, 0, 0, 0, 0, 0, 0, 0, 0, 0, 0, 0, 0, 0, 0, 0, 0, 0, 0, 0, 0, 0, 0, 0, 0, 0, 0, 0, 0, 0, 0, 0, 0, 0, 0, 0, 0, 0, 0, 0, 0, 0, 0, 1, 1, 1, 0, 1, 1, 1, 1, 1, 1, 1, 1, 1, 1, 1, 1, 1, 1, 1, 1, 1, 1, 1, 1, 1, 1, 1, 1, 1, 1, 1, 1, 1, 1, 1, 1, 1, 1, 1, 1, 1, 1, 1, 1, 1, 1, 1, 0, 0, 1, 1, 1, 1, 1, 1, 1, 1, 1, 1, 1, 1, 1, 1, 1, 1, 1, 1, 1, 1, 1, 1, 1, 1, 1, 1, 1, 1, 1, 1, 1, 1, 1, 1, 1, 1, 1, 1, 1, 1, 1, 1, 1, 1, 1, 1, 1, 0, 0, 0, 0, 0, 0, 0, 0, 1, 1, 1, 1, 1, 1, 1, 1, 1, 1, 1, 1, 1, 1, 1, 1, 0, 0, 0, 0, 0, 0, 0, 0, 0, 0, 0])
_uv = me_cube.uv_layers.new(name='UVMap')
_uv.uv.foreach_set('vector', [0.3884, 0.08274, 0.6565, 0.08274, 0.6565, 0.3509, 0.3884, 0.3509, 0.8817, 0.2189, 0.9566, 0.2189, 0.9566, 0.2938, 0.8817, 0.2938, 0.8817, 0.2189, 0.9566, 0.2189, 0.9566, 0.2938, 0.8817, 0.2938, 0.8817, 0.2189, 0.9566, 0.2189, 0.9566, 0.2938, 0.8817, 0.2938, 0.8817, 0.2189, 0.9566, 0.2189, 0.9566, 0.2938, 0.8817, 0.2938, 0.8978, 0.3269, 0.9782, 0.3269, 0.9782, 0.4073, 0.8978, 0.4073, 0.3884, 0.08274, 0.6565, 0.08274, 0.6565, 0.3509, 0.3884, 0.3509, 0.3884, 0.08274, 0.6565, 0.08274, 0.6565, 0.3509, 0.3884, 0.3509, 0.3884, 0.08274, 0.6565, 0.08274, 0.6565, 0.3509, 0.3884, 0.3509, 0.4046, 0.6667, 0.4945, 0.6667, 0.4945, 0.7566, 0.4046, 0.7566, 0.4046, 0.6667, 0.4945, 0.6667, 0.4945, 0.7566, 0.4046, 0.7566, 0.4046, 0.6667, 0.4945, 0.6667, 0.4945, 0.7566, 0.4046, 0.7566, 0.5067, 0.6691, 0.5966, 0.6691, 0.5966, 0.759, 0.5067, 0.759, 0.04069, 0.5559, 0.1209, 0.5559, 0.1209, 0.6361, 0.04069, 0.6361, 0.04069, 0.5559, 0.1209, 0.5559, 0.1209, 0.6361, 0.04069, 0.6361, 0.04069, 0.5559, 0.1209, 0.5559, 0.1209, 0.6361, 0.04069, 0.6361, 0.04069, 0.5559, 0.1209, 0.5559, 0.1209, 0.6361, 0.04069, 0.6361, 0.04069, 0.5559, 0.1209, 0.5559, 0.1209, 0.6361, 0.04069, 0.6361, 0.04069, 0.5559, 0.1209, 0.5559, 0.1209, 0.6361, 0.04069, 0.6361, 0.04069, 0.5559, 0.1209, 0.5559, 0.1209, 0.6361, 0.04069, 0.6361, 0.04069, 0.5559, 0.1209, 0.5559, 0.1209, 0.6361, 0.04069, 0.6361, 0.3651, 0.8945, 0.4019, 0.8793, 0.4171, 0.8426, 0.4019, 0.8059, 0.3651, 0.7907, 0.3284, 0.8059, 0.3132, 0.8426, 0.3284, 0.8793, 0.3884, 0.08274, 0.6565, 0.08274, 0.6565, 0.3509, 0.3884, 0.3509, 0.8817, 0.2189, 0.9566, 0.2189, 0.9566, 0.2938, 0.8817, 0.2938, 0.8817, 0.2189, 0.9566, 0.2189, 0.9566, 0.2938, 0.8817, 0.2938, 0.8817, 0.2189, 0.9566, 0.2189, 0.9566, 0.2938, 0.8817, 0.2938, 0.8817, 0.2189, 0.9566, 0.2189, 0.9566, 0.2938, 0.8817, 0.2938, 0.8978, 0.3269, 0.9782, 0.3269, 0.9782, 0.4073, 0.8978, 0.4073, 0.3884, 0.08274, 0.6565, 0.08274, 0.6565, 0.3509, 0.3884, 0.3509, 0.3884, 0.08274, 0.6565, 0.08274, 0.6565, 0.3509, 0.3884, 0.3509, 0.3884, 0.08274, 0.6565, 0.08274, 0.6565, 0.3509, 0.3884, 0.3509, 0.5492, 0.7411, 0.5735, 0.731, 0.5836, 0.7067, 0.5735, 0.6824, 0.5492, 0.6724, 0.5249, 0.6824, 0.5149, 0.7067, 0.5249, 0.731, 0.4125, 0.6684, 0.4891, 0.6684, 0.4891, 0.745, 0.4125, 0.745, 0.4125, 0.6684, 0.4891, 0.6684, 0.4891, 0.745, 0.4125, 0.745, 0.4125, 0.6684, 0.4891, 0.6684, 0.4891, 0.745, 0.4125, 0.745, 0.4125, 0.6684, 0.4891, 0.6684, 0.4891, 0.745, 0.4125, 0.745, 0.4125, 0.6684, 0.4891, 0.6684, 0.4891, 0.745, 0.4125, 0.745, 0.4125, 0.6684, 0.4891, 0.6684, 0.4891, 0.745, 0.4125, 0.745, 0.4125, 0.6684, 0.4891, 0.6684, 0.4891, 0.745, 0.4125, 0.745, 0.4125, 0.6684, 0.4891, 0.6684, 0.4891, 0.745, 0.4125, 0.745, 0.4125, 0.6684, 0.4891, 0.6684, 0.4891, 0.745, 0.4125, 0.745, 0.4125, 0.6684, 0.4891, 0.6684, 0.4891, 0.745, 0.4125, 0.745, 0.4125, 0.6684, 0.4891, 0.6684, 0.4891, 0.745, 0.4125, 0.745, 0.4125, 0.6684, 0.4891, 0.6684, 0.4891, 0.745, 0.4125, 0.745, 0.4125, 0.6684, 0.4891, 0.6684, 0.4891, 0.745, 0.4125, 0.745, 0.4125, 0.6684, 0.4891, 0.6684, 0.4891, 0.745, 0.4125, 0.745, 0.4125, 0.6684, 0.4891, 0.6684, 0.4891, 0.745, 0.4125, 0.745, 0.4125, 0.6684, 0.4891, 0.6684, 0.4891, 0.745, 0.4125, 0.745, 0.2131, 0.6547, 0.2507, 0.6547, 0.2507, 0.6923, 0.2131, 0.6923, 0.3283, 0.6645, 0.3659, 0.6645, 0.3659, 0.7021, 0.3283, 0.7021, 0.2131, 0.6547, 0.2507, 0.6547, 0.2507, 0.6923, 0.2131, 0.6923, 0.2131, 0.6547, 0.2507, 0.6547, 0.2507, 0.6923, 0.2131, 0.6923, 0.2131, 0.6547, 0.2507, 0.6547, 0.2507, 0.6923, 0.2131, 0.6923, 0.2131, 0.6547, 0.2507, 0.6547, 0.2507, 0.6923, 0.2131, 0.6923, 0.3283, 0.6645, 0.3659, 0.6645, 0.3659, 0.7021, 0.3283, 0.7021, 0.2131, 0.6547, 0.2507, 0.6547, 0.2507, 0.6923, 0.2131, 0.6923, 0.2131, 0.6547, 0.2507, 0.6547, 0.2507, 0.6923, 0.2131, 0.6923, 0.2131, 0.6547, 0.2507, 0.6547, 0.2507, 0.6923, 0.2131, 0.6923, 0.2131, 0.6547, 0.2507, 0.6547, 0.2507, 0.6923, 0.2131, 0.6923, 0.3283, 0.6645, 0.3659, 0.6645, 0.3659, 0.7021, 0.3283, 0.7021, 0.2131, 0.6547, 0.2507, 0.6547, 0.2507, 0.6923, 0.2131, 0.6923, 0.2131, 0.6547, 0.2507, 0.6547, 0.2507, 0.6923, 0.2131, 0.6923, 0.2131, 0.6547, 0.2507, 0.6547, 0.2507, 0.6923, 0.2131, 0.6923, 0.2131, 0.6547, 0.2507, 0.6547, 0.2507, 0.6923, 0.2131, 0.6923, 0.3283, 0.6645, 0.3659, 0.6645, 0.3659, 0.7021, 0.3283, 0.7021, 0.2131, 0.6547, 0.2507, 0.6547, 0.2507, 0.6923, 0.2131, 0.6923, 0.2131, 0.6547, 0.2507, 0.6547, 0.2507, 0.6923, 0.2131, 0.6923, 0.2131, 0.6547, 0.2507, 0.6547, 0.2507, 0.6923, 0.2131, 0.6923, 0.4563, 0.7946, 0.5349, 0.7949, 0.5195, 0.8361, 0.4759, 0.8343, 0.4027, 0.9306, 0.4016, 0.8514, 0.4439, 0.8654, 0.4429, 0.911, 0.5379, 0.9867, 0.4587, 0.9867, 0.4738, 0.9447, 0.5183, 0.9469, 0.5919, 0.9296, 0.5379, 0.9867, 0.5183, 0.9469, 0.5499, 0.9168, 0.5349, 0.7949, 0.5877, 0.8526, 0.5477, 0.8715, 0.5195, 0.8361, 0.4016, 0.8514, 0.4563, 0.7946, 0.4759, 0.8343, 0.4439, 0.8654, 0.4587, 0.9867, 0.4027, 0.9306, 0.4429, 0.911, 0.4738, 0.9447, 0.5877, 0.8526, 0.5919, 0.9296, 0.5499, 0.9168, 0.5477, 0.8715, 0.4125, 0.6684, 0.4891, 0.6684, 0.4891, 0.745, 0.4125, 0.745, 0.4125, 0.6684, 0.4891, 0.6684, 0.4891, 0.745, 0.4125, 0.745, 0.4125, 0.6684, 0.4891, 0.6684, 0.4891, 0.745, 0.4125, 0.745, 0.4125, 0.6684, 0.4891, 0.6684, 0.4891, 0.745, 0.4125, 0.745, 0.4125, 0.6684, 0.4891, 0.6684, 0.4891, 0.745, 0.4125, 0.745, 0.4125, 0.6684, 0.4891, 0.6684, 0.4891, 0.745, 0.4125, 0.745, 0.4125, 0.6684, 0.4891, 0.6684, 0.4891, 0.745, 0.4125, 0.745, 0.4125, 0.6684, 0.4891, 0.6684, 0.4891, 0.745, 0.4125, 0.745, 0.0364, 0.5937, 0.07452, 0.5937, 0.07452, 0.6318, 0.0364, 0.6318, 0.0364, 0.5937, 0.07452, 0.5937, 0.07452, 0.6318, 0.0364, 0.6318, 0.0364, 0.5937, 0.07452, 0.5937, 0.07452, 0.6318, 0.0364, 0.6318, 0.4437, 0.75, 0.4709, 0.7388, 0.4821, 0.7116, 0.4709, 0.6845, 0.4437, 0.6732, 0.4166, 0.6845, 0.4053, 0.7116, 0.4166, 0.7388, 0.0364, 0.5937, 0.07452, 0.5937, 0.07452, 0.6318, 0.0364, 0.6318, 0.0364, 0.5937, 0.07452, 0.5937, 0.07452, 0.6318, 0.0364, 0.6318, 0.0364, 0.5937, 0.07452, 0.5937, 0.07452, 0.6318, 0.0364, 0.6318, 0.0364, 0.5937, 0.07452, 0.5937, 0.07452, 0.6318, 0.0364, 0.6318, 0.0364, 0.5937, 0.07452, 0.5937, 0.07452, 0.6318, 0.0364, 0.6318, 0.4383, 0.8398, 0.509, 0.8398, 0.509, 0.9105, 0.4383, 0.9105, 0.4383, 0.8398, 0.509, 0.8398, 0.509, 0.9105, 0.4383, 0.9105, 0.4383, 0.8398, 0.509, 0.8398, 0.509, 0.9105, 0.4383, 0.9105, 0.4383, 0.8398, 0.509, 0.8398, 0.509, 0.9105, 0.4383, 0.9105, 0.4383, 0.8398, 0.509, 0.8398, 0.509, 0.9105, 0.4383, 0.9105, 0.4383, 0.8398, 0.509, 0.8398, 0.509, 0.9105, 0.4383, 0.9105, 0.5276, 0.5794, 0.527, 0.5826, 0.5281, 0.5855, 0.5299, 0.5851, 0.5305, 0.582, 0.5293, 0.5791, 0.5317, 0.5813, 0.5308, 0.5861, 0.5314, 0.5865, 0.5325, 0.5808, 0.5293, 0.5791, 0.5305, 0.582, 0.5317, 0.5813, 0.5299, 0.577, 0.5299, 0.5851, 0.5281, 0.5855, 0.5282, 0.5866, 0.5308, 0.5861, 0.527, 0.5826, 0.5276, 0.5794, 0.5273, 0.5776, 0.5265, 0.5823, 0.5305, 0.582, 0.5299, 0.5851, 0.5308, 0.5861, 0.5317, 0.5813, 0.5281, 0.5855, 0.527, 0.5826, 0.5265, 0.5823, 0.5282, 0.5866, 0.5276, 0.5794, 0.5293, 0.5791, 0.5299, 0.577, 0.5273, 0.5776, 0.5304, 0.5757, 0.5325, 0.5808, 0.5328, 0.5803, 0.5307, 0.5752, 0.5282, 0.5866, 0.5265, 0.5823, 0.5263, 0.582, 0.5283, 0.587, 0.5273, 0.5776, 0.5299, 0.577, 0.5304, 0.5757, 0.5273, 0.5763, 0.5299, 0.577, 0.5317, 0.5813, 0.5325, 0.5808, 0.5304, 0.5757, 0.5308, 0.5861, 0.5282, 0.5866, 0.5283, 0.587, 0.5314, 0.5865, 0.5265, 0.5823, 0.5273, 0.5776, 0.5273, 0.5763, 0.5263, 0.582, 0.5328, 0.5803, 0.5317, 0.586, 0.5318, 0.5851, 0.5327, 0.58, 0.5314, 0.5865, 0.5283, 0.587, 0.5286, 0.5866, 0.5317, 0.586, 0.5263, 0.582, 0.5273, 0.5763, 0.5276, 0.5759, 0.5266, 0.5815, 0.5325, 0.5808, 0.5314, 0.5865, 0.5317, 0.586, 0.5328, 0.5803, 0.5283, 0.587, 0.5263, 0.582, 0.5266, 0.5815, 0.5286, 0.5866, 0.5273, 0.5763, 0.5304, 0.5757, 0.5307, 0.5752, 0.5276, 0.5759, 0.5309, 0.5754, 0.5327, 0.58, 0.5323, 0.5797, 0.531, 0.5762, 0.5286, 0.5866, 0.5266, 0.5815, 0.5272, 0.581, 0.529, 0.5856, 0.5276, 0.5759, 0.5307, 0.5752, 0.5309, 0.5754, 0.5281, 0.576, 0.5307, 0.5752, 0.5328, 0.5803, 0.5327, 0.58, 0.5309, 0.5754, 0.5317, 0.586, 0.5286, 0.5866, 0.529, 0.5856, 0.5318, 0.5851, 0.5266, 0.5815, 0.5276, 0.5759, 0.5281, 0.576, 0.5272, 0.581, 0.5289, 0.5767, 0.531, 0.5762, 0.5323, 0.5797, 0.5316, 0.5835, 0.5295, 0.5839, 0.5282, 0.5805, 0.5318, 0.5851, 0.529, 0.5856, 0.5295, 0.5839, 0.5316, 0.5835, 0.5272, 0.581, 0.5281, 0.576, 0.5289, 0.5767, 0.5282, 0.5805, 0.5327, 0.58, 0.5318, 0.5851, 0.5316, 0.5835, 0.5323, 0.5797, 0.529, 0.5856, 0.5272, 0.581, 0.5282, 0.5805, 0.5295, 0.5839, 0.5281, 0.576, 0.5309, 0.5754, 0.531, 0.5762, 0.5289, 0.5767, 0.0364, 0.5937, 0.07452, 0.5937, 0.07452, 0.6318, 0.0364, 0.6318, 0.0364, 0.5937, 0.07452, 0.5937, 0.07452, 0.6318, 0.0364, 0.6318, 0.0364, 0.5937, 0.07452, 0.5937, 0.07452, 0.6318, 0.0364, 0.6318, 0.4437, 0.75, 0.4709, 0.7388, 0.4821, 0.7116, 0.4709, 0.6845, 0.4437, 0.6732, 0.4166, 0.6845, 0.4053, 0.7116, 0.4166, 0.7388, 0.0364, 0.5937, 0.07452, 0.5937, 0.07452, 0.6318, 0.0364, 0.6318, 0.0364, 0.5937, 0.07452, 0.5937, 0.07452, 0.6318, 0.0364, 0.6318, 0.0364, 0.5937, 0.07452, 0.5937, 0.07452, 0.6318, 0.0364, 0.6318, 0.0364, 0.5937, 0.07452, 0.5937, 0.07452, 0.6318, 0.0364, 0.6318, 0.0364, 0.5937, 0.07452, 0.5937, 0.07452, 0.6318, 0.0364, 0.6318, 0.3716, 0.8321, 0.4423, 0.8321, 0.4423, 0.9027, 0.3716, 0.9027, 0.3716, 0.8321, 0.4423, 0.8321, 0.4423, 0.9027, 0.3716, 0.9027, 0.3716, 0.8321, 0.4423, 0.8321, 0.4423, 0.9027, 0.3716, 0.9027, 0.3716, 0.8321, 0.4423, 0.8321, 0.4423, 0.9027, 0.3716, 0.9027, 0.3716, 0.8321, 0.4423, 0.8321, 0.4423, 0.9027, 0.3716, 0.9027, 0.3716, 0.8321, 0.4423, 0.8321, 0.4423, 0.9027, 0.3716, 0.9027, 0.1699, 0.7185, 0.1006, 0.7348, 0.04381, 0.7768, 0.05716, 0.8015, 0.1256, 0.7849, 0.1815, 0.7439, 0.1466, 0.8311, 0.04428, 0.8565, 0.04254, 0.9034, 0.165, 0.8722, 0.1815, 0.7439, 0.1256, 0.7849, 0.1466, 0.8311, 0.2304, 0.7701, 0.05716, 0.8015, 0.04381, 0.7768, 0.02384, 0.8204, 0.04428, 0.8565, 0.1006, 0.7348, 0.1699, 0.7185, 0.214, 0.7324, 0.1097, 0.7572, 0.1256, 0.7849, 0.05716, 0.8015, 0.04428, 0.8565, 0.1466, 0.8311, 0.04381, 0.7768, 0.1006, 0.7348, 0.1097, 0.7572, 0.02384, 0.8204, 0.1699, 0.7185, 0.1815, 0.7439, 0.2304, 0.7701, 0.214, 0.7324, 0.2658, 0.7994, 0.165, 0.8722, 0.1801, 0.9064, 0.2812, 0.8338, 0.02384, 0.8204, 0.1097, 0.7572, 0.1215, 0.7851, 0.01786, 0.861, 0.214, 0.7324, 0.2304, 0.7701, 0.2658, 0.7994, 0.2469, 0.7548, 0.2304, 0.7701, 0.1466, 0.8311, 0.165, 0.8722, 0.2658, 0.7994, 0.04428, 0.8565, 0.02384, 0.8204, 0.01786, 0.861, 0.04254, 0.9034, 0.1097, 0.7572, 0.214, 0.7324, 0.2469, 0.7548, 0.1215, 0.7851, 0.1801, 0.9064, 0.05756, 0.9382, 0.08274, 0.9659, 0.1931, 0.9367, 0.04254, 0.9034, 0.01786, 0.861, 0.03321, 0.8966, 0.05756, 0.9382, 0.1215, 0.7851, 0.2469, 0.7548, 0.2626, 0.7899, 0.1372, 0.8209, 0.165, 0.8722, 0.04254, 0.9034, 0.05756, 0.9382, 0.1801, 0.9064, 0.01786, 0.861, 0.1215, 0.7851, 0.1372, 0.8209, 0.03321, 0.8966, 0.2469, 0.7548, 0.2658, 0.7994, 0.2812, 0.8338, 0.2626, 0.7899, 0.2846, 0.8714, 0.1931, 0.9367, 0.204, 0.9627, 0.2739, 0.913, 0.03321, 0.8966, 0.1372, 0.8209, 0.1552, 0.8612, 0.06139, 0.9291, 0.2626, 0.7899, 0.2812, 0.8338, 0.2846, 0.8714, 0.2679, 0.8327, 0.2812, 0.8338, 0.1801, 0.9064, 0.1931, 0.9367, 0.2846, 0.8714, 0.05756, 0.9382, 0.03321, 0.8966, 0.06139, 0.9291, 0.08274, 0.9659, 0.1372, 0.8209, 0.2626, 0.7899, 0.2679, 0.8327, 0.1552, 0.8612, 0.2611, 0.8843, 0.2739, 0.913, 0.204, 0.9627, 0.1199, 0.9852, 0.1043, 0.9577, 0.1756, 0.9065, 0.08274, 0.9659, 0.06139, 0.9291, 0.1043, 0.9577, 0.1199, 0.9852, 0.1552, 0.8612, 0.2679, 0.8327, 0.2611, 0.8843, 0.1756, 0.9065, 0.1931, 0.9367, 0.08274, 0.9659, 0.1199, 0.9852, 0.204, 0.9627, 0.06139, 0.9291, 0.1552, 0.8612, 0.1756, 0.9065, 0.1043, 0.9577, 0.2679, 0.8327, 0.2846, 0.8714, 0.2739, 0.913, 0.2611, 0.8843, 0.0364, 0.5937, 0.07452, 0.5937, 0.07452, 0.6318, 0.0364, 0.6318, 0.0364, 0.5937, 0.07452, 0.5937, 0.07452, 0.6318, 0.0364, 0.6318, 0.0364, 0.5937, 0.07452, 0.5937, 0.07452, 0.6318, 0.0364, 0.6318, 0.4437, 0.75, 0.4709, 0.7388, 0.4821, 0.7116, 0.4709, 0.6845, 0.4437, 0.6732, 0.4166, 0.6845, 0.4053, 0.7116, 0.4166, 0.7388, 0.0364, 0.5937, 0.07452, 0.5937, 0.07452, 0.6318, 0.0364, 0.6318, 0.0364, 0.5937, 0.07452, 0.5937, 0.07452, 0.6318, 0.0364, 0.6318, 0.0364, 0.5937, 0.07452, 0.5937, 0.07452, 0.6318, 0.0364, 0.6318, 0.0364, 0.5937, 0.07452, 0.5937, 0.07452, 0.6318, 0.0364, 0.6318, 0.0364, 0.5937, 0.07452, 0.5937, 0.07452, 0.6318, 0.0364, 0.6318, 0.3716, 0.8321, 0.4423, 0.8321, 0.4423, 0.9027, 0.3716, 0.9027, 0.3716, 0.8321, 0.4423, 0.8321, 0.4423, 0.9027, 0.3716, 0.9027, 0.3716, 0.8321, 0.4423, 0.8321, 0.4423, 0.9027, 0.3716, 0.9027, 0.3716, 0.8321, 0.4423, 0.8321, 0.4423, 0.9027, 0.3716, 0.9027, 0.3716, 0.8321, 0.4423, 0.8321, 0.4423, 0.9027, 0.3716, 0.9027, 0.3716, 0.8321, 0.4423, 0.8321, 0.4423, 0.9027, 0.3716, 0.9027, 0.2566, 0.7809, 0.2049, 0.7281, 0.1683, 0.7313, 0.1831, 0.7855, 0.233, 0.8362, 0.2698, 0.8349, 0.2152, 0.8859, 0.1401, 0.8098, 0.1038, 0.834, 0.1946, 0.9256, 0.2698, 0.8349, 0.233, 0.8362, 0.2152, 0.8859, 0.2706, 0.8851, 0.1831, 0.7855, 0.1683, 0.7313, 0.1163, 0.7282, 0.1401, 0.8098, 0.2049, 0.7281, 0.2566, 0.7809, 0.2503, 0.8042, 0.1711, 0.7232, 0.233, 0.8362, 0.1831, 0.7855, 0.1401, 0.8098, 0.2152, 0.8859, 0.1683, 0.7313, 0.2049, 0.7281, 0.1711, 0.7232, 0.1163, 0.7282, 0.2566, 0.7809, 0.2698, 0.8349, 0.2706, 0.8851, 0.2503, 0.8042, 0.261, 0.9258, 0.1946, 0.9256, 0.1693, 0.9506, 0.2356, 0.9516, 0.1163, 0.7282, 0.1711, 0.7232, 0.1391, 0.73, 0.07359, 0.7358, 0.2503, 0.8042, 0.2706, 0.8851, 0.261, 0.9258, 0.2359, 0.8286, 0.2706, 0.8851, 0.2152, 0.8859, 0.1946, 0.9256, 0.261, 0.9258, 0.1401, 0.8098, 0.1163, 0.7282, 0.07359, 0.7358, 0.1038, 0.834, 0.1711, 0.7232, 0.2503, 0.8042, 0.2359, 0.8286, 0.1391, 0.73, 0.1693, 0.9506, 0.0774, 0.8581, 0.05658, 0.8827, 0.1406, 0.967, 0.1038, 0.834, 0.07359, 0.7358, 0.04582, 0.7598, 0.0774, 0.8581, 0.1391, 0.73, 0.2359, 0.8286, 0.2093, 0.8543, 0.1112, 0.7546, 0.1946, 0.9256, 0.1038, 0.834, 0.0774, 0.8581, 0.1693, 0.9506, 0.07359, 0.7358, 0.1391, 0.73, 0.1112, 0.7546, 0.04582, 0.7598, 0.2359, 0.8286, 0.261, 0.9258, 0.2356, 0.9516, 0.2093, 0.8543, 0.2002, 0.9684, 0.1406, 0.967, 0.1075, 0.9731, 0.1527, 0.9743, 0.04582, 0.7598, 0.1112, 0.7546, 0.08585, 0.7904, 0.02714, 0.7941, 0.2093, 0.8543, 0.2356, 0.9516, 0.2002, 0.9684, 0.1751, 0.8807, 0.2356, 0.9516, 0.1693, 0.9506, 0.1406, 0.967, 0.2002, 0.9684, 0.0774, 0.8581, 0.04582, 0.7598, 0.02714, 0.7941, 0.05658, 0.8827, 0.1112, 0.7546, 0.2093, 0.8543, 0.1751, 0.8807, 0.08585, 0.7904, 0.1323, 0.9075, 0.1527, 0.9743, 0.1075, 0.9731, 0.04243, 0.9079, 0.01946, 0.8405, 0.06405, 0.8388, 0.05658, 0.8827, 0.02714, 0.7941, 0.01946, 0.8405, 0.04243, 0.9079, 0.08585, 0.7904, 0.1751, 0.8807, 0.1323, 0.9075, 0.06405, 0.8388, 0.1406, 0.967, 0.05658, 0.8827, 0.04243, 0.9079, 0.1075, 0.9731, 0.02714, 0.7941, 0.08585, 0.7904, 0.06405, 0.8388, 0.01946, 0.8405, 0.1751, 0.8807, 0.2002, 0.9684, 0.1527, 0.9743, 0.1323, 0.9075, 0.3917, 0.1191, 0.6525, 0.1191, 0.6525, 0.3799, 0.3917, 0.3799, 0.2989, 0.7776, 0.6065, 0.7776, 0.6065, 1.001, 0.2989, 1.001, 0.8567, 0.294, 0.9804, 0.294, 0.9804, 0.4177, 0.8567, 0.4177, 0.8567, 0.294, 0.9804, 0.294, 0.9804, 0.4177, 0.8567, 0.4177, 0.8567, 0.294, 0.9804, 0.294, 0.9804, 0.4177, 0.8567, 0.4177, 0.8838, 0.2265, 0.9347, 0.2265, 0.9347, 0.2775, 0.8838, 0.2775, 0.3323, 0.8932, 0.3323, 0.9094, 0.3152, 0.9094, 0.3152, 0.8932, 0.9218, 0.2427, 0.9493, 0.2427, 0.9493, 0.2701, 0.9218, 0.2701, 0.5953, 0.9094, 0.5954, 0.9256, 0.3152, 0.9256, 0.3152, 0.9094, 0.5953, 0.9418, 0.5953, 0.9588, 0.3152, 0.9588, 0.3152, 0.9418, 0.5954, 0.9256, 0.5953, 0.9418, 0.3152, 0.9418, 0.3152, 0.9256, 0.5953, 0.9588, 0.5953, 0.9759, 0.3152, 0.9759, 0.3152, 0.9588, 0.336, 0.8008, 0.5117, 0.8008, 0.5117, 0.9765, 0.336, 0.9765, 0.02921, 0.5526, 0.1036, 0.5526, 0.1036, 0.627, 0.02921, 0.627, 0.336, 0.8008, 0.5117, 0.8008, 0.5117, 0.9765, 0.336, 0.9765, 0.336, 0.8008, 0.5117, 0.8008, 0.5117, 0.9765, 0.336, 0.9765, 0.08776, 0.9084, 0.09066, 0.7909, 0.213, 0.7926, 0.2101, 0.9101, 0.05478, 0.7574, 0.2475, 0.7574, 0.213, 0.7926, 0.09066, 0.7909, 0.05331, 0.9436, 0.05478, 0.7574, 0.09066, 0.7909, 0.08776, 0.9084, 0.246, 0.9436, 0.05331, 0.9436, 0.08776, 0.9084, 0.2101, 0.9101, 0.2475, 0.7574, 0.246, 0.9436, 0.2101, 0.9101, 0.213, 0.7926, 0.2991, 0.6683, 0.3884, 0.6683, 0.3884, 0.7575, 0.2991, 0.7575, 0.23, 0.6577, 0.2622, 0.6577, 0.2622, 0.6899, 0.23, 0.6899, 0.23, 0.6577, 0.2622, 0.6577, 0.2622, 0.6899, 0.23, 0.6899, 0.23, 0.6577, 0.2622, 0.6577, 0.2622, 0.6899, 0.23, 0.6899, 0.23, 0.6577, 0.2622, 0.6577, 0.2622, 0.6899, 0.23, 0.6899, 0.3292, 0.8137, 0.4768, 0.8137, 0.4768, 0.8522, 0.3292, 0.8522, 0.2991, 0.6683, 0.3884, 0.6683, 0.3884, 0.7575, 0.2991, 0.7575, 0.2991, 0.6683, 0.3884, 0.6683, 0.3884, 0.7575, 0.2991, 0.7575, 0.2991, 0.6683, 0.3884, 0.6683, 0.3884, 0.7575, 0.2991, 0.7575, 0.05638, 0.5583, 0.1311, 0.5583, 0.1311, 0.6331, 0.05638, 0.6331, 0.3292, 0.8522, 0.4768, 0.8522, 0.4768, 0.8906, 0.3292, 0.8906, 0.5703, 0.9675, 0.3292, 0.9675, 0.3292, 0.9291, 0.5703, 0.9291, 0.5703, 0.9291, 0.3292, 0.9291, 0.3292, 0.8906, 0.5703, 0.8906, 0.4004, 0.664, 0.4825, 0.664, 0.4825, 0.7461, 0.4004, 0.7461, 0.05638, 0.5583, 0.1311, 0.5583, 0.1311, 0.6331, 0.05638, 0.6331, 0.05638, 0.5583, 0.1311, 0.5583, 0.1311, 0.6331, 0.05638, 0.6331, 0.05638, 0.5583, 0.1311, 0.5583, 0.1311, 0.6331, 0.05638, 0.6331, 0.5197, 0.674, 0.5819, 0.674, 0.5819, 0.7362, 0.5197, 0.7362, 0.4004, 0.664, 0.4825, 0.664, 0.4825, 0.7461, 0.4004, 0.7461, 0.4004, 0.664, 0.4825, 0.664, 0.4825, 0.7461, 0.4004, 0.7461, 0.4004, 0.664, 0.4825, 0.664, 0.4825, 0.7461, 0.4004, 0.7461, 0.4329, 0.6933, 0.471, 0.6933, 0.471, 0.7314, 0.4329, 0.7314, 0.4329, 0.6933, 0.471, 0.6933, 0.471, 0.7314, 0.4329, 0.7314, 0.4329, 0.6933, 0.471, 0.6933, 0.471, 0.7314, 0.4329, 0.7314, 0.5512, 0.7461, 0.5783, 0.7349, 0.5896, 0.7077, 0.5783, 0.6806, 0.5512, 0.6693, 0.524, 0.6806, 0.5128, 0.7077, 0.524, 0.7349, 0.4329, 0.6933, 0.471, 0.6933, 0.471, 0.7314, 0.4329, 0.7314, 0.4329, 0.6933, 0.471, 0.6933, 0.471, 0.7314, 0.4329, 0.7314, 0.4329, 0.6933, 0.471, 0.6933, 0.471, 0.7314, 0.4329, 0.7314, 0.4329, 0.6933, 0.471, 0.6933, 0.471, 0.7314, 0.4329, 0.7314, 0.4329, 0.6933, 0.471, 0.6933, 0.471, 0.7314, 0.4329, 0.7314, 0.3716, 0.8321, 0.4423, 0.8321, 0.4423, 0.9027, 0.3716, 0.9027, 0.3716, 0.8321, 0.4423, 0.8321, 0.4423, 0.9027, 0.3716, 0.9027, 0.3716, 0.8321, 0.4423, 0.8321, 0.4423, 0.9027, 0.3716, 0.9027, 0.3716, 0.8321, 0.4423, 0.8321, 0.4423, 0.9027, 0.3716, 0.9027, 0.3716, 0.8321, 0.4423, 0.8321, 0.4423, 0.9027, 0.3716, 0.9027, 0.3716, 0.8321, 0.4423, 0.8321, 0.4423, 0.9027, 0.3716, 0.9027, 0.5167, 0.7659, 0.5181, 0.7692, 0.519, 0.7705, 0.5185, 0.7685, 0.517, 0.7652, 0.5161, 0.7639, 0.518, 0.7632, 0.5202, 0.7682, 0.5217, 0.7676, 0.519, 0.7616, 0.5161, 0.7639, 0.517, 0.7652, 0.518, 0.7632, 0.5166, 0.7613, 0.5185, 0.7685, 0.519, 0.7705, 0.521, 0.7712, 0.5202, 0.7682, 0.5181, 0.7692, 0.5167, 0.7659, 0.5174, 0.7644, 0.5196, 0.7693, 0.517, 0.7652, 0.5185, 0.7685, 0.5202, 0.7682, 0.518, 0.7632, 0.519, 0.7705, 0.5181, 0.7692, 0.5196, 0.7693, 0.521, 0.7712, 0.5167, 0.7659, 0.5161, 0.7639, 0.5166, 0.7613, 0.5174, 0.7644, 0.5174, 0.7594, 0.519, 0.7616, 0.5203, 0.7606, 0.5186, 0.7585, 0.521, 0.7712, 0.5196, 0.7693, 0.521, 0.7689, 0.5227, 0.7712, 0.5174, 0.7644, 0.5166, 0.7613, 0.5174, 0.7594, 0.5184, 0.7631, 0.5166, 0.7613, 0.518, 0.7632, 0.519, 0.7616, 0.5174, 0.7594, 0.5202, 0.7682, 0.521, 0.7712, 0.5227, 0.7712, 0.5217, 0.7676, 0.5196, 0.7693, 0.5174, 0.7644, 0.5184, 0.7631, 0.521, 0.7689, 0.5203, 0.7606, 0.5229, 0.7666, 0.524, 0.7654, 0.5216, 0.76, 0.5217, 0.7676, 0.5227, 0.7712, 0.5239, 0.7702, 0.5229, 0.7666, 0.521, 0.7689, 0.5184, 0.7631, 0.5196, 0.7622, 0.5222, 0.7679, 0.519, 0.7616, 0.5217, 0.7676, 0.5229, 0.7666, 0.5203, 0.7606, 0.5227, 0.7712, 0.521, 0.7689, 0.5222, 0.7679, 0.5239, 0.7702, 0.5184, 0.7631, 0.5174, 0.7594, 0.5186, 0.7585, 0.5196, 0.7622, 0.5201, 0.7581, 0.5216, 0.76, 0.523, 0.7598, 0.5218, 0.7584, 0.5239, 0.7702, 0.5222, 0.7679, 0.5233, 0.7666, 0.5249, 0.7686, 0.5196, 0.7622, 0.5186, 0.7585, 0.5201, 0.7581, 0.5209, 0.7614, 0.5186, 0.7585, 0.5203, 0.7606, 0.5216, 0.76, 0.5201, 0.7581, 0.5229, 0.7666, 0.5239, 0.7702, 0.5249, 0.7686, 0.524, 0.7654, 0.5222, 0.7679, 0.5196, 0.7622, 0.5209, 0.7614, 0.5233, 0.7666, 0.5224, 0.7609, 0.5218, 0.7584, 0.523, 0.7598, 0.5248, 0.7639, 0.5255, 0.7664, 0.5242, 0.7649, 0.524, 0.7654, 0.5249, 0.7686, 0.5255, 0.7664, 0.5248, 0.7639, 0.5233, 0.7666, 0.5209, 0.7614, 0.5224, 0.7609, 0.5242, 0.7649, 0.5216, 0.76, 0.524, 0.7654, 0.5248, 0.7639, 0.523, 0.7598, 0.5249, 0.7686, 0.5233, 0.7666, 0.5242, 0.7649, 0.5255, 0.7664, 0.5209, 0.7614, 0.5201, 0.7581, 0.5218, 0.7584, 0.5224, 0.7609, 0.7318, 0.981, 0.6279, 0.8771, 0.6988, 0.8477, 0.7611, 0.9101, 0.9812, 0.8771, 0.8773, 0.981, 0.7304, 0.981, 0.6266, 0.8771, 0.6266, 0.7302, 0.7304, 0.6264, 0.8773, 0.6264, 0.9812, 0.7302, 0.0, 0.0, 1.0, 0.0, 1.0, 1.0, 0.0, 1.0, 0.0, 0.0, 1.0, 0.0, 1.0, 1.0, 0.0, 1.0, 0.0, 0.0, 1.0, 0.0, 1.0, 1.0, 0.0, 1.0, 0.0, 0.0, 1.0, 0.0, 1.0, 1.0, 0.0, 1.0, 0.0, 0.0, 1.0, 0.0, 1.0, 1.0, 0.0, 1.0, 0.0, 0.0, 1.0, 0.0, 1.0, 1.0, 0.0, 1.0, 0.0, 0.0, 1.0, 0.0, 1.0, 1.0, 0.0, 1.0, 0.0, 0.0, 1.0, 0.0, 1.0, 1.0, 0.0, 1.0, 0.3625, 0.6787, 0.3826, 0.6978, 0.3487, 0.7097, 0.3475, 0.7103, 0.3354, 0.6793, 0.3625, 0.6787, 0.3475, 0.7103, 0.347, 0.7116, 0.3167, 0.7252, 0.3167, 0.6984, 0.3475, 0.7131, 0.3488, 0.714, 0.3623, 0.7446, 0.3355, 0.7442, 0.3503, 0.7136, 0.3511, 0.7121, 0.3826, 0.6978, 0.3819, 0.7258, 0.3505, 0.7104, 0.3487, 0.7097, 0.3167, 0.6984, 0.3354, 0.6793, 0.347, 0.7116, 0.3475, 0.7131, 0.3355, 0.7442, 0.3167, 0.7252, 0.3488, 0.714, 0.3503, 0.7136, 0.3819, 0.7258, 0.3623, 0.7446, 0.3511, 0.7121, 0.3505, 0.7104, 0.507, 0.5209, 0.5373, 0.536, 0.5305, 0.54, 0.5071, 0.5269, 0.471, 0.5286, 0.5068, 0.5147, 0.507, 0.5209, 0.4795, 0.5363, 0.543, 0.5334, 0.5435, 0.5768, 0.5361, 0.5708, 0.5373, 0.536, 0.5069, 0.597, 0.4695, 0.5743, 0.475, 0.5705, 0.5065, 0.5869, 0.5068, 0.5147, 0.543, 0.5334, 0.5373, 0.536, 0.507, 0.5209, 0.5435, 0.5768, 0.5069, 0.597, 0.5065, 0.5869, 0.5361, 0.5708, 0.4695, 0.5743, 0.471, 0.5286, 0.4795, 0.5363, 0.475, 0.5705, 0.4841, 0.5393, 0.5071, 0.5269, 0.5073, 0.5317, 0.4879, 0.5419, 0.5361, 0.5708, 0.5065, 0.5869, 0.5065, 0.5817, 0.5306, 0.5674, 0.475, 0.5705, 0.4795, 0.5363, 0.4841, 0.5393, 0.4816, 0.5669, 0.4795, 0.5363, 0.507, 0.5209, 0.5071, 0.5269, 0.4841, 0.5393, 0.5373, 0.536, 0.5361, 0.5708, 0.5306, 0.5674, 0.5305, 0.54, 0.5065, 0.5869, 0.475, 0.5705, 0.4816, 0.5669, 0.5065, 0.5817, 0.5073, 0.5317, 0.5263, 0.5427, 0.523, 0.545, 0.5076, 0.5357, 0.5305, 0.54, 0.5306, 0.5674, 0.526, 0.565, 0.5263, 0.5427, 0.5065, 0.5817, 0.4816, 0.5669, 0.4868, 0.5641, 0.5063, 0.5762, 0.5071, 0.5269, 0.5305, 0.54, 0.5263, 0.5427, 0.5073, 0.5317, 0.5306, 0.5674, 0.5065, 0.5817, 0.5063, 0.5762, 0.526, 0.565, 0.4816, 0.5669, 0.4841, 0.5393, 0.4879, 0.5419, 0.4868, 0.5641, 0.4911, 0.5439, 0.5076, 0.5357, 0.5074, 0.5413, 0.4959, 0.5465, 0.526, 0.565, 0.5063, 0.5762, 0.5063, 0.5717, 0.5224, 0.5631, 0.4868, 0.5641, 0.4879, 0.5419, 0.4911, 0.5439, 0.4907, 0.5624, 0.4879, 0.5419, 0.5073, 0.5317, 0.5076, 0.5357, 0.4911, 0.5439, 0.5263, 0.5427, 0.526, 0.565, 0.5224, 0.5631, 0.523, 0.545, 0.5063, 0.5762, 0.4868, 0.5641, 0.4907, 0.5624, 0.5063, 0.5717, 0.4953, 0.5593, 0.4959, 0.5465, 0.5074, 0.5413, 0.5184, 0.5474, 0.5176, 0.56, 0.5064, 0.5664, 0.523, 0.545, 0.5224, 0.5631, 0.5176, 0.56, 0.5184, 0.5474, 0.5063, 0.5717, 0.4907, 0.5624, 0.4953, 0.5593, 0.5064, 0.5664, 0.5076, 0.5357, 0.523, 0.545, 0.5184, 0.5474, 0.5074, 0.5413, 0.5224, 0.5631, 0.5063, 0.5717, 0.5064, 0.5664, 0.5176, 0.56, 0.4907, 0.5624, 0.4911, 0.5439, 0.4959, 0.5465, 0.4953, 0.5593, 0.6279, 0.7302, 0.7318, 0.6264, 0.7611, 0.6973, 0.6988, 0.7596, 0.8786, 0.981, 0.7318, 0.981, 0.7611, 0.9101, 0.8493, 0.9101, 0.8786, 0.6264, 0.9825, 0.7302, 0.9116, 0.7596, 0.8493, 0.6973, 0.6279, 0.8771, 0.6279, 0.7302, 0.6988, 0.7596, 0.6988, 0.8477, 0.9825, 0.8771, 0.8786, 0.981, 0.8493, 0.9101, 0.9116, 0.8477, 0.9825, 0.7302, 0.9825, 0.8771, 0.9116, 0.8477, 0.9116, 0.7596, 0.7318, 0.6264, 0.8786, 0.6264, 0.8493, 0.6973, 0.7611, 0.6973, 0.2405, 0.6926, 0.2543, 0.6869, 0.2601, 0.6731, 0.2543, 0.6592, 0.2405, 0.6535, 0.2267, 0.6592, 0.2209, 0.6731, 0.2267, 0.6869, 0.9775, 0.7345, 0.9726, 0.8792, 0.9169, 0.859, 0.9229, 0.7578, 0.9726, 0.8792, 0.8732, 0.9827, 0.8471, 0.9298, 0.9169, 0.859, 0.7302, 0.9827, 0.6355, 0.8751, 0.6901, 0.8529, 0.7515, 0.9278, 0.6405, 0.7315, 0.7364, 0.6267, 0.7629, 0.6793, 0.6961, 0.7509, 0.88, 0.6281, 0.9775, 0.7345, 0.9229, 0.7578, 0.8586, 0.6832, 0.8732, 0.9827, 0.7302, 0.9827, 0.7515, 0.9278, 0.8471, 0.9298, 0.6355, 0.8751, 0.6405, 0.7315, 0.6961, 0.7509, 0.6901, 0.8529, 0.7364, 0.6267, 0.88, 0.6281, 0.8586, 0.6832, 0.7629, 0.6793, 0.9264, 0.7531, 0.9816, 0.7309, 0.9816, 0.8834, 0.9294, 0.8547, 0.9294, 0.8547, 0.9816, 0.8834, 0.8759, 0.9843, 0.8573, 0.9248, 0.8573, 0.9248, 0.8759, 0.9843, 0.7318, 0.987, 0.7557, 0.9294, 0.7557, 0.9294, 0.7318, 0.987, 0.6268, 0.8823, 0.682, 0.8602, 0.682, 0.8602, 0.6268, 0.8823, 0.6268, 0.7298, 0.679, 0.7585, 0.679, 0.7585, 0.6268, 0.7298, 0.7325, 0.629, 0.7511, 0.6884, 0.7511, 0.6884, 0.7325, 0.629, 0.8766, 0.6263, 0.8527, 0.6839, 0.8527, 0.6839, 0.8766, 0.6263, 0.9816, 0.7309, 0.9264, 0.7531, 0.7481, 0.4028, 0.7362, 0.4097, 0.7362, 0.4234, 0.7481, 0.4303, 0.7599, 0.4234, 0.7599, 0.4097, 0.7481, 0.4028, 0.7362, 0.4097, 0.7362, 0.4234, 0.7481, 0.4303, 0.7599, 0.4234, 0.7599, 0.4097, 0.7638, 0.3409, 0.7638, 0.4428, 0.7173, 0.4428, 0.7173, 0.3409, 0.0006725, 0.1569, 0.0006725, 0.01396, 0.3581, 0.01396, 0.3581, 0.1569, 0.3581, 0.2999, 0.3581, 0.4429, 0.0006725, 0.4429, 0.0006725, 0.2999, 0.3381, 0.01442, 0.3381, 0.1574, 0.3381, 0.3004, 0.3381, 0.4434, 0.6956, 0.4434, 0.6956, 0.3362, 0.6956, 0.1574, 0.6956, 0.01442, 0.3386, 0.3359, 0.3386, 0.4432, 0.6956, 0.4432, 0.6956, 0.3002, 0.6956, 0.1572, 0.6956, 0.01421, 0.3386, 0.01421, 0.3386, 0.1572, 0.3581, 0.3357, 0.3581, 0.443, 0.0006059, 0.443, 0.0006058, 0.3, 0.0006058, 0.157, 0.0006058, 0.01396, 0.3581, 0.01396, 0.3581, 0.157, 0.7638, 0.3409, 0.7638, 0.4428, 0.7173, 0.4428, 0.7173, 0.3409, 0.6956, 0.01421, 0.6956, 0.1572, 0.6956, 0.3002, 0.6956, 0.4432, 0.339, 0.4432, 0.339, 0.3359, 0.339, 0.1572, 0.339, 0.01421, 0.7012, 0.3004, 0.7012, 0.4434, 0.3437, 0.4434, 0.3437, 0.3004, 0.3437, 0.1574, 0.3437, 0.01442, 0.7012, 0.01442, 0.7012, 0.1574, 0.4034, 0.9981, 0.3031, 0.9981, 0.3031, 0.7801, 0.4034, 0.7801, 0.5539, 0.7801, 0.6041, 0.7801, 0.6041, 0.9981, 0.5539, 0.9981])
me_cube.materials.append(mat_material)
me_cube.use_remesh_preserve_volume = False
me_cube.use_remesh_preserve_attributes = False
me_cube.use_mirror_vertex_groups = False
me_cube.update()

# ---- objects
ob_toolstation = bpy.data.objects.new('ToolStation', me_cube_001)
ob_drill = bpy.data.objects.new('DRill', me_cylinder)
ob_cube = bpy.data.objects.new('Cube', me_cube)

# ---- transforms, parenting, visibility, modifiers, constraints
ob_toolstation.location = (1.341e-07, 2.922, 1.202)
ob_toolstation.scale = (0.6, 1.0, 1.0)
ob_toolstation.lineart.crease_threshold = 0.0
ob_drill.location = (2.413, 0.054, 1.45)
ob_drill.rotation_euler = (1.571, -0.0, 0.0)
ob_drill.lineart.crease_threshold = 0.0
ob_cube.location = (0.0, 0.0, 0.0)
ob_cube.scale = (0.5, 0.5, 0.5)
ob_cube.lock_rotations_4d = False
ob_cube.empty_display_type = 'ARROWS'
ob_cube.lineart.crease_threshold = 0.0

# ---- collection membership
col_collection_1.objects.link(ob_toolstation)
col_collection_1.objects.link(ob_drill)
col_collection_1.objects.link(ob_cube)

# ---- scene / render settings (as saved in the file)
scene.frame_start = 1; scene.frame_end = 250; scene.frame_set(1)
scene.render.engine = 'BLENDER_EEVEE_NEXT'
scene.render.resolution_percentage = 50
scene.render.dither_intensity = 0.0
scene.cycles.use_denoising = False
scene.cycles.samples = 128
scene.cycles.sampling_pattern = 'TABULATED_SOBOL'
scene.cycles.light_sampling_threshold = 0.0
scene.cycles.use_adaptive_sampling = False
scene.cycles.use_light_tree = False
scene.cycles.blur_glossy = 0.0
scene.cycles.sample_clamp_indirect = 0.0
scene.view_settings.view_transform = 'Standard'
bpy.context.view_layer.update()

# ---- added for rendering (the .blend has no active camera and no usable light): camera, sun
cam_auto = bpy.data.cameras.new('AutoCamera')
cam_auto.lens = 50.0
cam_auto.sensor_width = 36.0
cam_auto.clip_end = 1000.0
ob_auto_camera = bpy.data.objects.new('AutoCamera', cam_auto)
scene.collection.objects.link(ob_auto_camera)
ob_auto_camera.location = (7.61002, -6.58824, 6.48568)
ob_auto_camera.rotation_euler = (1.09748, -7.21219e-08, 0.694738)
scene.camera = ob_auto_camera
light_auto_sun = bpy.data.lights.new('AutoSun', 'SUN')
light_auto_sun.energy = 3.0
light_auto_sun.angle = 0.0523599
ob_auto_sun = bpy.data.objects.new('AutoSun', light_auto_sun)
scene.collection.objects.link(ob_auto_sun)
ob_auto_sun.rotation_euler = (0.872665, 0.174533, 0.523599)
bpy.context.view_layer.update()
